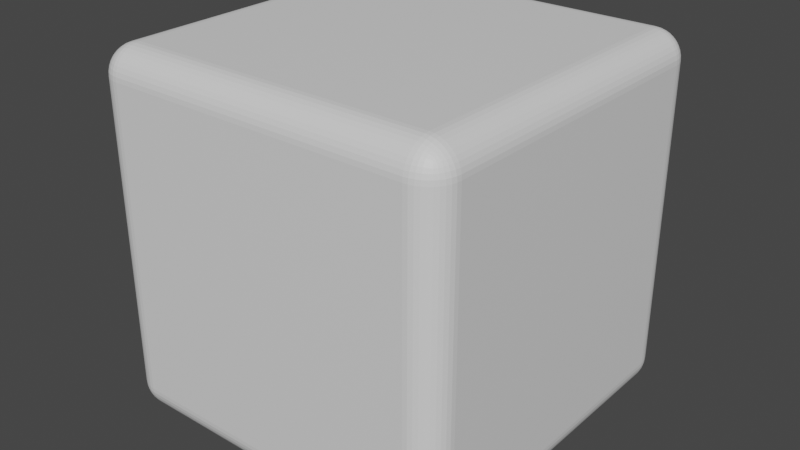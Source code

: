 # Source: Level_Selector.blend  (saved by Blender 3.4.6; exported with 4.5.12 LTS)
import bpy
from mathutils import Matrix  # noqa: F401  (used for matrix-valued properties, if any)

bpy.ops.wm.read_factory_settings(use_empty=True)
scene = bpy.context.scene
scene.name = 'Scene'

# ---- collections
col_collection = bpy.data.collections.new('Collection'); scene.collection.children.link(col_collection)

# ---- materials (node trees are filled in below, after node groups)
mat_material = bpy.data.materials.new('Material')
mat_material.alpha_threshold = 0.0
mat_material.use_transparent_shadow = False
mat_material.roughness = 0.5
mat_material.line_color = (0.0, 0.0, 0.0, 1.0)

# ---- material node trees
mat_material.use_nodes = True; mat_material.node_tree.nodes.clear()
_N = mat_material.node_tree.nodes; _L = mat_material.node_tree.links
n0 = _N.new('ShaderNodeOutputMaterial'); n0.name = 'Material Output'; n0.location = (300, 300)
n1 = _N.new('ShaderNodeBsdfPrincipled'); n1.name = 'Principled BSDF'; n1.location = (10, 300)
n1.distribution = 'GGX'
n1.subsurface_method = 'RANDOM_WALK_SKIN'
n1.inputs[3].default_value = 1.45
n1.inputs[27].default_value = (0.0, 0.0, 0.0, 1.0)
n1.inputs[28].default_value = 1.0
_L.new(n1.outputs[0], n0.inputs[0])
n0.is_active_output = True

# ---- world
world_world = bpy.data.worlds.new('World'); scene.world = world_world
world_world.use_nodes = True; world_world.node_tree.nodes.clear()
_N = world_world.node_tree.nodes; _L = world_world.node_tree.links
n0 = _N.new('ShaderNodeOutputWorld'); n0.name = 'World Output'; n0.location = (300, 300)
n1 = _N.new('ShaderNodeBackground'); n1.name = 'Background'; n1.location = (10, 300)
n1.inputs[0].default_value = (0.05088, 0.05088, 0.05088, 1.0)
_L.new(n1.outputs[0], n0.inputs[0])
n0.is_active_output = True
world_world.color = (0.05088, 0.05088, 0.05088)
world_world.use_sun_shadow = False
world_world.sun_shadow_jitter_overblur = 0.0

# ---- meshes
me_cube = bpy.data.meshes.new('Cube')
me_cube.from_pydata([(0.8436, 1.0, 0.8436), (0.8436, 0.8436, 1.0), (1.0, 0.8436, 0.8436), (0.8436, 0.9981, 0.868), (0.8436, 0.9923, 0.8919), (0.8436, 0.9829, 0.9146), (0.8436, 0.9701, 0.9355), (0.8436, 0.9542, 0.9542), (0.868, 0.9981, 0.8436), (0.8685, 0.9959, 0.8688), (0.8687, 0.9897, 0.8933), (0.8686, 0.9801, 0.9157), (0.8685, 0.9677, 0.9355), (0.8684, 0.9528, 0.9527), (0.8919, 0.9923, 0.8436), (0.8931, 0.9898, 0.869), (0.8932, 0.9833, 0.8934), (0.8924, 0.9739, 0.915), (0.8916, 0.9623, 0.9333), (0.8912, 0.949, 0.9489), (0.9146, 0.9829, 0.8436), (0.9157, 0.9801, 0.8688), (0.9149, 0.9738, 0.8927), (0.913, 0.9653, 0.913), (0.911, 0.9553, 0.9298), (0.91, 0.9437, 0.9437), (0.9355, 0.9701, 0.8436), (0.9356, 0.9676, 0.8686), (0.9334, 0.9622, 0.8917), (0.9298, 0.9553, 0.911), (0.9263, 0.9474, 0.9263), (0.9243, 0.9383, 0.9383), (0.9339, 0.9339, 0.9339), (0.868, 0.8436, 0.9981), (0.8919, 0.8436, 0.9923), (0.9146, 0.8436, 0.9829), (0.9355, 0.8436, 0.9701), (0.9542, 0.8436, 0.9542), (0.8436, 0.868, 0.9981), (0.8688, 0.8685, 0.9959), (0.8933, 0.8687, 0.9897), (0.9157, 0.8686, 0.9801), (0.9355, 0.8685, 0.9677), (0.9527, 0.8684, 0.9528), (0.8436, 0.8919, 0.9923), (0.869, 0.8931, 0.9898), (0.8934, 0.8932, 0.9833), (0.915, 0.8924, 0.9739), (0.9333, 0.8916, 0.9623), (0.9489, 0.8912, 0.949), (0.8436, 0.9146, 0.9829), (0.8688, 0.9157, 0.9801), (0.8927, 0.9149, 0.9738), (0.913, 0.913, 0.9653), (0.9298, 0.911, 0.9553), (0.9437, 0.91, 0.9437), (0.8436, 0.9355, 0.9701), (0.8686, 0.9356, 0.9676), (0.8917, 0.9334, 0.9622), (0.911, 0.9298, 0.9553), (0.9263, 0.9263, 0.9474), (0.9383, 0.9243, 0.9383), (0.9981, 0.868, 0.8436), (0.9923, 0.8919, 0.8436), (0.9829, 0.9146, 0.8436), (0.9701, 0.9355, 0.8436), (0.9542, 0.9542, 0.8436), (0.9981, 0.8436, 0.868), (0.9959, 0.8688, 0.8685), (0.9897, 0.8933, 0.8687), (0.9801, 0.9157, 0.8686), (0.9677, 0.9355, 0.8685), (0.9528, 0.9527, 0.8684), (0.9923, 0.8436, 0.8919), (0.9898, 0.869, 0.8931), (0.9833, 0.8934, 0.8932), (0.9739, 0.915, 0.8924), (0.9623, 0.9333, 0.8916), (0.949, 0.9489, 0.8912), (0.9829, 0.8436, 0.9146), (0.9801, 0.8688, 0.9157), (0.9738, 0.8927, 0.9149), (0.9653, 0.913, 0.913), (0.9553, 0.9298, 0.911), (0.9437, 0.9437, 0.91), (0.9701, 0.8436, 0.9355), (0.9676, 0.8686, 0.9356), (0.9622, 0.8917, 0.9334), (0.9553, 0.911, 0.9298), (0.9474, 0.9263, 0.9263), (0.9383, 0.9383, 0.9243), (0.8436, 0.8436, -1.0), (0.8436, 1.0, -0.8436), (1.0, 0.8436, -0.8436), (0.8436, 0.868, -0.9981), (0.8436, 0.8919, -0.9923), (0.8436, 0.9146, -0.9829), (0.8436, 0.9355, -0.9701), (0.8436, 0.9542, -0.9542), (0.868, 0.8436, -0.9981), (0.8685, 0.8688, -0.9959), (0.8687, 0.8933, -0.9897), (0.8686, 0.9157, -0.9801), (0.8685, 0.9355, -0.9677), (0.8684, 0.9527, -0.9528), (0.8919, 0.8436, -0.9923), (0.8931, 0.869, -0.9898), (0.8932, 0.8934, -0.9833), (0.8924, 0.915, -0.9739), (0.8916, 0.9333, -0.9623), (0.8912, 0.9489, -0.949), (0.9146, 0.8436, -0.9829), (0.9157, 0.8688, -0.9801), (0.9149, 0.8927, -0.9738), (0.913, 0.913, -0.9653), (0.911, 0.9298, -0.9553), (0.91, 0.9437, -0.9437), (0.9355, 0.8436, -0.9701), (0.9356, 0.8686, -0.9676), (0.9334, 0.8917, -0.9622), (0.9298, 0.911, -0.9553), (0.9263, 0.9263, -0.9474), (0.9243, 0.9383, -0.9383), (0.9339, 0.9339, -0.9339), (0.868, 0.9981, -0.8436), (0.8919, 0.9923, -0.8436), (0.9146, 0.9829, -0.8436), (0.9355, 0.9701, -0.8436), (0.9542, 0.9542, -0.8436), (0.8436, 0.9981, -0.868), (0.8688, 0.9959, -0.8685), (0.8933, 0.9897, -0.8687), (0.9157, 0.9801, -0.8686), (0.9355, 0.9677, -0.8685), (0.9527, 0.9528, -0.8684), (0.8436, 0.9923, -0.8919), (0.869, 0.9898, -0.8931), (0.8934, 0.9833, -0.8932), (0.915, 0.9739, -0.8924), (0.9333, 0.9623, -0.8916), (0.9489, 0.949, -0.8912), (0.8436, 0.9829, -0.9146), (0.8688, 0.9801, -0.9157), (0.8927, 0.9738, -0.9149), (0.913, 0.9653, -0.913), (0.9298, 0.9553, -0.911), (0.9437, 0.9437, -0.91), (0.8436, 0.9701, -0.9355), (0.8686, 0.9676, -0.9356), (0.8917, 0.9622, -0.9334), (0.911, 0.9553, -0.9298), (0.9263, 0.9474, -0.9263), (0.9383, 0.9383, -0.9243), (0.9981, 0.8436, -0.868), (0.9923, 0.8436, -0.8919), (0.9829, 0.8436, -0.9146), (0.9701, 0.8436, -0.9355), (0.9542, 0.8436, -0.9542), (0.9981, 0.868, -0.8436), (0.9959, 0.8685, -0.8688), (0.9897, 0.8687, -0.8933), (0.9801, 0.8686, -0.9157), (0.9677, 0.8685, -0.9355), (0.9528, 0.8684, -0.9527), (0.9923, 0.8919, -0.8436), (0.9898, 0.8931, -0.869), (0.9833, 0.8932, -0.8934), (0.9739, 0.8924, -0.915), (0.9623, 0.8916, -0.9333), (0.949, 0.8912, -0.9489), (0.9829, 0.9146, -0.8436), (0.9801, 0.9157, -0.8688), (0.9738, 0.9149, -0.8927), (0.9653, 0.913, -0.913), (0.9553, 0.911, -0.9298), (0.9437, 0.91, -0.9437), (0.9701, 0.9355, -0.8436), (0.9676, 0.9356, -0.8686), (0.9622, 0.9334, -0.8917), (0.9553, 0.9298, -0.911), (0.9474, 0.9263, -0.9263), (0.9383, 0.9243, -0.9383), (1.0, -0.8436, 0.8436), (0.8436, -0.8436, 1.0), (0.8436, -1.0, 0.8436), (0.9981, -0.8436, 0.868), (0.9923, -0.8436, 0.8919), (0.9829, -0.8436, 0.9146), (0.9701, -0.8436, 0.9355), (0.9542, -0.8436, 0.9542), (0.9981, -0.868, 0.8436), (0.9959, -0.8685, 0.8688), (0.9897, -0.8687, 0.8933), (0.9801, -0.8686, 0.9157), (0.9677, -0.8685, 0.9355), (0.9528, -0.8684, 0.9527), (0.9923, -0.8919, 0.8436), (0.9898, -0.8931, 0.869), (0.9833, -0.8932, 0.8934), (0.9739, -0.8924, 0.915), (0.9623, -0.8916, 0.9333), (0.949, -0.8912, 0.9489), (0.9829, -0.9146, 0.8436), (0.9801, -0.9157, 0.8688), (0.9738, -0.9149, 0.8927), (0.9653, -0.913, 0.913), (0.9553, -0.911, 0.9298), (0.9437, -0.91, 0.9437), (0.9701, -0.9355, 0.8436), (0.9676, -0.9356, 0.8686), (0.9622, -0.9334, 0.8917), (0.9553, -0.9298, 0.911), (0.9474, -0.9263, 0.9263), (0.9383, -0.9243, 0.9383), (0.9339, -0.9339, 0.9339), (0.8436, -0.868, 0.9981), (0.8436, -0.8919, 0.9923), (0.8436, -0.9146, 0.9829), (0.8436, -0.9355, 0.9701), (0.8436, -0.9542, 0.9542), (0.868, -0.8436, 0.9981), (0.8685, -0.8688, 0.9959), (0.8687, -0.8933, 0.9897), (0.8686, -0.9157, 0.9801), (0.8685, -0.9355, 0.9677), (0.8684, -0.9527, 0.9528), (0.8919, -0.8436, 0.9923), (0.8931, -0.869, 0.9898), (0.8932, -0.8934, 0.9833), (0.8924, -0.915, 0.9739), (0.8916, -0.9333, 0.9623), (0.8912, -0.9489, 0.949), (0.9146, -0.8436, 0.9829), (0.9157, -0.8688, 0.9801), (0.9149, -0.8927, 0.9738), (0.913, -0.913, 0.9653), (0.911, -0.9298, 0.9553), (0.91, -0.9437, 0.9437), (0.9355, -0.8436, 0.9701), (0.9356, -0.8686, 0.9676), (0.9334, -0.8917, 0.9622), (0.9298, -0.911, 0.9553), (0.9263, -0.9263, 0.9474), (0.9243, -0.9383, 0.9383), (0.868, -0.9981, 0.8436), (0.8919, -0.9923, 0.8436), (0.9146, -0.9829, 0.8436), (0.9355, -0.9701, 0.8436), (0.9542, -0.9542, 0.8436), (0.8436, -0.9981, 0.868), (0.8688, -0.9959, 0.8685), (0.8933, -0.9897, 0.8687), (0.9157, -0.9801, 0.8686), (0.9355, -0.9677, 0.8685), (0.9527, -0.9528, 0.8684), (0.8436, -0.9923, 0.8919), (0.869, -0.9898, 0.8931), (0.8934, -0.9833, 0.8932), (0.915, -0.9739, 0.8924), (0.9333, -0.9623, 0.8916), (0.9489, -0.949, 0.8912), (0.8436, -0.9829, 0.9146), (0.8688, -0.9801, 0.9157), (0.8927, -0.9738, 0.9149), (0.913, -0.9653, 0.913), (0.9298, -0.9553, 0.911), (0.9437, -0.9437, 0.91), (0.8436, -0.9701, 0.9355), (0.8686, -0.9676, 0.9356), (0.8917, -0.9622, 0.9334), (0.911, -0.9553, 0.9298), (0.9263, -0.9474, 0.9263), (0.9383, -0.9383, 0.9243), (1.0, -0.8436, -0.8436), (0.8436, -1.0, -0.8436), (0.8436, -0.8436, -1.0), (0.9981, -0.868, -0.8436), (0.9923, -0.8919, -0.8436), (0.9829, -0.9146, -0.8436), (0.9701, -0.9355, -0.8436), (0.9542, -0.9542, -0.8436), (0.9981, -0.8436, -0.868), (0.9959, -0.8688, -0.8685), (0.9897, -0.8933, -0.8687), (0.9801, -0.9157, -0.8686), (0.9677, -0.9355, -0.8685), (0.9528, -0.9527, -0.8684), (0.9923, -0.8436, -0.8919), (0.9898, -0.869, -0.8931), (0.9833, -0.8934, -0.8932), (0.9739, -0.915, -0.8924), (0.9623, -0.9333, -0.8916), (0.949, -0.9489, -0.8912), (0.9829, -0.8436, -0.9146), (0.9801, -0.8688, -0.9157), (0.9738, -0.8927, -0.9149), (0.9653, -0.913, -0.913), (0.9553, -0.9298, -0.911), (0.9437, -0.9437, -0.91), (0.9701, -0.8436, -0.9355), (0.9676, -0.8686, -0.9356), (0.9622, -0.8917, -0.9334), (0.9553, -0.911, -0.9298), (0.9474, -0.9263, -0.9263), (0.9383, -0.9383, -0.9243), (0.9339, -0.9339, -0.9339), (0.8436, -0.9981, -0.868), (0.8436, -0.9923, -0.8919), (0.8436, -0.9829, -0.9146), (0.8436, -0.9701, -0.9355), (0.8436, -0.9542, -0.9542), (0.868, -0.9981, -0.8436), (0.8685, -0.9959, -0.8688), (0.8687, -0.9897, -0.8933), (0.8686, -0.9801, -0.9157), (0.8685, -0.9677, -0.9355), (0.8684, -0.9528, -0.9527), (0.8919, -0.9923, -0.8436), (0.8931, -0.9898, -0.869), (0.8932, -0.9833, -0.8934), (0.8924, -0.9739, -0.915), (0.8916, -0.9623, -0.9333), (0.8912, -0.949, -0.9489), (0.9146, -0.9829, -0.8436), (0.9157, -0.9801, -0.8688), (0.9149, -0.9738, -0.8927), (0.913, -0.9653, -0.913), (0.911, -0.9553, -0.9298), (0.91, -0.9437, -0.9437), (0.9355, -0.9701, -0.8436), (0.9356, -0.9676, -0.8686), (0.9334, -0.9622, -0.8917), (0.9298, -0.9553, -0.911), (0.9263, -0.9474, -0.9263), (0.9243, -0.9383, -0.9383), (0.868, -0.8436, -0.9981), (0.8919, -0.8436, -0.9923), (0.9146, -0.8436, -0.9829), (0.9355, -0.8436, -0.9701), (0.9542, -0.8436, -0.9542), (0.8436, -0.868, -0.9981), (0.8688, -0.8685, -0.9959), (0.8933, -0.8687, -0.9897), (0.9157, -0.8686, -0.9801), (0.9355, -0.8685, -0.9677), (0.9527, -0.8684, -0.9528), (0.8436, -0.8919, -0.9923), (0.869, -0.8931, -0.9898), (0.8934, -0.8932, -0.9833), (0.915, -0.8924, -0.9739), (0.9333, -0.8916, -0.9623), (0.9489, -0.8912, -0.949), (0.8436, -0.9146, -0.9829), (0.8688, -0.9157, -0.9801), (0.8927, -0.9149, -0.9738), (0.913, -0.913, -0.9653), (0.9298, -0.911, -0.9553), (0.9437, -0.91, -0.9437), (0.8436, -0.9355, -0.9701), (0.8686, -0.9356, -0.9676), (0.8917, -0.9334, -0.9622), (0.911, -0.9298, -0.9553), (0.9263, -0.9263, -0.9474), (0.9383, -0.9243, -0.9383), (-0.8436, 1.0, 0.8436), (-1.0, 0.8436, 0.8436), (-0.8436, 0.8436, 1.0), (-0.868, 0.9981, 0.8436), (-0.8919, 0.9923, 0.8436), (-0.9146, 0.9829, 0.8436), (-0.9355, 0.9701, 0.8436), (-0.9542, 0.9542, 0.8436), (-0.8436, 0.9981, 0.868), (-0.8688, 0.9959, 0.8685), (-0.8933, 0.9897, 0.8687), (-0.9157, 0.9801, 0.8686), (-0.9355, 0.9677, 0.8685), (-0.9527, 0.9528, 0.8684), (-0.8436, 0.9923, 0.8919), (-0.869, 0.9898, 0.8931), (-0.8934, 0.9833, 0.8932), (-0.915, 0.9739, 0.8924), (-0.9333, 0.9623, 0.8916), (-0.9489, 0.949, 0.8912), (-0.8436, 0.9829, 0.9146), (-0.8688, 0.9801, 0.9157), (-0.8927, 0.9738, 0.9149), (-0.913, 0.9653, 0.913), (-0.9298, 0.9553, 0.911), (-0.9437, 0.9437, 0.91), (-0.8436, 0.9701, 0.9355), (-0.8686, 0.9676, 0.9356), (-0.8917, 0.9622, 0.9334), (-0.911, 0.9553, 0.9298), (-0.9263, 0.9474, 0.9263), (-0.9383, 0.9383, 0.9243), (-0.9339, 0.9339, 0.9339), (-0.9981, 0.8436, 0.868), (-0.9923, 0.8436, 0.8919), (-0.9829, 0.8436, 0.9146), (-0.9701, 0.8436, 0.9355), (-0.9542, 0.8436, 0.9542), (-0.9981, 0.868, 0.8436), (-0.9959, 0.8685, 0.8688), (-0.9897, 0.8687, 0.8933), (-0.9801, 0.8686, 0.9157), (-0.9677, 0.8685, 0.9355), (-0.9528, 0.8684, 0.9527), (-0.9923, 0.8919, 0.8436), (-0.9898, 0.8931, 0.869), (-0.9833, 0.8932, 0.8934), (-0.9739, 0.8924, 0.915), (-0.9623, 0.8916, 0.9333), (-0.949, 0.8912, 0.9489), (-0.9829, 0.9146, 0.8436), (-0.9801, 0.9157, 0.8688), (-0.9738, 0.9149, 0.8927), (-0.9653, 0.913, 0.913), (-0.9553, 0.911, 0.9298), (-0.9437, 0.91, 0.9437), (-0.9701, 0.9355, 0.8436), (-0.9676, 0.9356, 0.8686), (-0.9622, 0.9334, 0.8917), (-0.9553, 0.9298, 0.911), (-0.9474, 0.9263, 0.9263), (-0.9383, 0.9243, 0.9383), (-0.8436, 0.868, 0.9981), (-0.8436, 0.8919, 0.9923), (-0.8436, 0.9146, 0.9829), (-0.8436, 0.9355, 0.9701), (-0.8436, 0.9542, 0.9542), (-0.868, 0.8436, 0.9981), (-0.8685, 0.8688, 0.9959), (-0.8687, 0.8933, 0.9897), (-0.8686, 0.9157, 0.9801), (-0.8685, 0.9355, 0.9677), (-0.8684, 0.9527, 0.9528), (-0.8919, 0.8436, 0.9923), (-0.8931, 0.869, 0.9898), (-0.8932, 0.8934, 0.9833), (-0.8924, 0.915, 0.9739), (-0.8916, 0.9333, 0.9623), (-0.8912, 0.9489, 0.949), (-0.9146, 0.8436, 0.9829), (-0.9157, 0.8688, 0.9801), (-0.9149, 0.8927, 0.9738), (-0.913, 0.913, 0.9653), (-0.911, 0.9298, 0.9553), (-0.91, 0.9437, 0.9437), (-0.9355, 0.8436, 0.9701), (-0.9356, 0.8686, 0.9676), (-0.9334, 0.8917, 0.9622), (-0.9298, 0.911, 0.9553), (-0.9263, 0.9263, 0.9474), (-0.9243, 0.9383, 0.9383), (-1.0, 0.8436, -0.8436), (-0.8436, 1.0, -0.8436), (-0.8436, 0.8436, -1.0), (-0.9981, 0.868, -0.8436), (-0.9923, 0.8919, -0.8436), (-0.9829, 0.9146, -0.8436), (-0.9701, 0.9355, -0.8436), (-0.9542, 0.9542, -0.8436), (-0.9981, 0.8436, -0.868), (-0.9959, 0.8688, -0.8685), (-0.9897, 0.8933, -0.8687), (-0.9801, 0.9157, -0.8686), (-0.9677, 0.9355, -0.8685), (-0.9528, 0.9527, -0.8684), (-0.9923, 0.8436, -0.8919), (-0.9898, 0.869, -0.8931), (-0.9833, 0.8934, -0.8932), (-0.9739, 0.915, -0.8924), (-0.9623, 0.9333, -0.8916), (-0.949, 0.9489, -0.8912), (-0.9829, 0.8436, -0.9146), (-0.9801, 0.8688, -0.9157), (-0.9738, 0.8927, -0.9149), (-0.9653, 0.913, -0.913), (-0.9553, 0.9298, -0.911), (-0.9437, 0.9437, -0.91), (-0.9701, 0.8436, -0.9355), (-0.9676, 0.8686, -0.9356), (-0.9622, 0.8917, -0.9334), (-0.9553, 0.911, -0.9298), (-0.9474, 0.9263, -0.9263), (-0.9383, 0.9383, -0.9243), (-0.9339, 0.9339, -0.9339), (-0.8436, 0.9981, -0.868), (-0.8436, 0.9923, -0.8919), (-0.8436, 0.9829, -0.9146), (-0.8436, 0.9701, -0.9355), (-0.8436, 0.9542, -0.9542), (-0.868, 0.9981, -0.8436), (-0.8685, 0.9959, -0.8688), (-0.8687, 0.9897, -0.8933), (-0.8686, 0.9801, -0.9157), (-0.8685, 0.9677, -0.9355), (-0.8684, 0.9528, -0.9527), (-0.8919, 0.9923, -0.8436), (-0.8931, 0.9898, -0.869), (-0.8932, 0.9833, -0.8934), (-0.8924, 0.9739, -0.915), (-0.8916, 0.9623, -0.9333), (-0.8912, 0.949, -0.9489), (-0.9146, 0.9829, -0.8436), (-0.9157, 0.9801, -0.8688), (-0.9149, 0.9738, -0.8927), (-0.913, 0.9653, -0.913), (-0.911, 0.9553, -0.9298), (-0.91, 0.9437, -0.9437), (-0.9355, 0.9701, -0.8436), (-0.9356, 0.9676, -0.8686), (-0.9334, 0.9622, -0.8917), (-0.9298, 0.9553, -0.911), (-0.9263, 0.9474, -0.9263), (-0.9243, 0.9383, -0.9383), (-0.868, 0.8436, -0.9981), (-0.8919, 0.8436, -0.9923), (-0.9146, 0.8436, -0.9829), (-0.9355, 0.8436, -0.9701), (-0.9542, 0.8436, -0.9542), (-0.8436, 0.868, -0.9981), (-0.8688, 0.8685, -0.9959), (-0.8933, 0.8687, -0.9897), (-0.9157, 0.8686, -0.9801), (-0.9355, 0.8685, -0.9677), (-0.9527, 0.8684, -0.9528), (-0.8436, 0.8919, -0.9923), (-0.869, 0.8931, -0.9898), (-0.8934, 0.8932, -0.9833), (-0.915, 0.8924, -0.9739), (-0.9333, 0.8916, -0.9623), (-0.9489, 0.8912, -0.949), (-0.8436, 0.9146, -0.9829), (-0.8688, 0.9157, -0.9801), (-0.8927, 0.9149, -0.9738), (-0.913, 0.913, -0.9653), (-0.9298, 0.911, -0.9553), (-0.9437, 0.91, -0.9437), (-0.8436, 0.9355, -0.9701), (-0.8686, 0.9356, -0.9676), (-0.8917, 0.9334, -0.9622), (-0.911, 0.9298, -0.9553), (-0.9263, 0.9263, -0.9474), (-0.9383, 0.9243, -0.9383), (-1.0, -0.8436, 0.8436), (-0.8436, -1.0, 0.8436), (-0.8436, -0.8436, 1.0), (-0.9981, -0.868, 0.8436), (-0.9923, -0.8919, 0.8436), (-0.9829, -0.9146, 0.8436), (-0.9701, -0.9355, 0.8436), (-0.9542, -0.9542, 0.8436), (-0.9981, -0.8436, 0.868), (-0.9959, -0.8688, 0.8685), (-0.9897, -0.8933, 0.8687), (-0.9801, -0.9157, 0.8686), (-0.9677, -0.9355, 0.8685), (-0.9528, -0.9527, 0.8684), (-0.9923, -0.8436, 0.8919), (-0.9898, -0.869, 0.8931), (-0.9833, -0.8934, 0.8932), (-0.9739, -0.915, 0.8924), (-0.9623, -0.9333, 0.8916), (-0.949, -0.9489, 0.8912), (-0.9829, -0.8436, 0.9146), (-0.9801, -0.8688, 0.9157), (-0.9738, -0.8927, 0.9149), (-0.9653, -0.913, 0.913), (-0.9553, -0.9298, 0.911), (-0.9437, -0.9437, 0.91), (-0.9701, -0.8436, 0.9355), (-0.9676, -0.8686, 0.9356), (-0.9622, -0.8917, 0.9334), (-0.9553, -0.911, 0.9298), (-0.9474, -0.9263, 0.9263), (-0.9383, -0.9383, 0.9243), (-0.9339, -0.9339, 0.9339), (-0.8436, -0.9981, 0.868), (-0.8436, -0.9923, 0.8919), (-0.8436, -0.9829, 0.9146), (-0.8436, -0.9701, 0.9355), (-0.8436, -0.9542, 0.9542), (-0.868, -0.9981, 0.8436), (-0.8685, -0.9959, 0.8688), (-0.8687, -0.9897, 0.8933), (-0.8686, -0.9801, 0.9157), (-0.8685, -0.9677, 0.9355), (-0.8684, -0.9528, 0.9527), (-0.8919, -0.9923, 0.8436), (-0.8931, -0.9898, 0.869), (-0.8932, -0.9833, 0.8934), (-0.8924, -0.9739, 0.915), (-0.8916, -0.9623, 0.9333), (-0.8912, -0.949, 0.9489), (-0.9146, -0.9829, 0.8436), (-0.9157, -0.9801, 0.8688), (-0.9149, -0.9738, 0.8927), (-0.913, -0.9653, 0.913), (-0.911, -0.9553, 0.9298), (-0.91, -0.9437, 0.9437), (-0.9355, -0.9701, 0.8436), (-0.9356, -0.9676, 0.8686), (-0.9334, -0.9622, 0.8917), (-0.9298, -0.9553, 0.911), (-0.9263, -0.9474, 0.9263), (-0.9243, -0.9383, 0.9383), (-0.868, -0.8436, 0.9981), (-0.8919, -0.8436, 0.9923), (-0.9146, -0.8436, 0.9829), (-0.9355, -0.8436, 0.9701), (-0.9542, -0.8436, 0.9542), (-0.8436, -0.868, 0.9981), (-0.8688, -0.8685, 0.9959), (-0.8933, -0.8687, 0.9897), (-0.9157, -0.8686, 0.9801), (-0.9355, -0.8685, 0.9677), (-0.9527, -0.8684, 0.9528), (-0.8436, -0.8919, 0.9923), (-0.869, -0.8931, 0.9898), (-0.8934, -0.8932, 0.9833), (-0.915, -0.8924, 0.9739), (-0.9333, -0.8916, 0.9623), (-0.9489, -0.8912, 0.949), (-0.8436, -0.9146, 0.9829), (-0.8688, -0.9157, 0.9801), (-0.8927, -0.9149, 0.9738), (-0.913, -0.913, 0.9653), (-0.9298, -0.911, 0.9553), (-0.9437, -0.91, 0.9437), (-0.8436, -0.9355, 0.9701), (-0.8686, -0.9356, 0.9676), (-0.8917, -0.9334, 0.9622), (-0.911, -0.9298, 0.9553), (-0.9263, -0.9263, 0.9474), (-0.9383, -0.9243, 0.9383), (-0.8436, -0.8436, -1.0), (-0.8436, -1.0, -0.8436), (-1.0, -0.8436, -0.8436), (-0.8436, -0.868, -0.9981), (-0.8436, -0.8919, -0.9923), (-0.8436, -0.9146, -0.9829), (-0.8436, -0.9355, -0.9701), (-0.8436, -0.9542, -0.9542), (-0.868, -0.8436, -0.9981), (-0.8685, -0.8688, -0.9959), (-0.8687, -0.8933, -0.9897), (-0.8686, -0.9157, -0.9801), (-0.8685, -0.9355, -0.9677), (-0.8684, -0.9527, -0.9528), (-0.8919, -0.8436, -0.9923), (-0.8931, -0.869, -0.9898), (-0.8932, -0.8934, -0.9833), (-0.8924, -0.915, -0.9739), (-0.8916, -0.9333, -0.9623), (-0.8912, -0.9489, -0.949), (-0.9146, -0.8436, -0.9829), (-0.9157, -0.8688, -0.9801), (-0.9149, -0.8927, -0.9738), (-0.913, -0.913, -0.9653), (-0.911, -0.9298, -0.9553), (-0.91, -0.9437, -0.9437), (-0.9355, -0.8436, -0.9701), (-0.9356, -0.8686, -0.9676), (-0.9334, -0.8917, -0.9622), (-0.9298, -0.911, -0.9553), (-0.9263, -0.9263, -0.9474), (-0.9243, -0.9383, -0.9383), (-0.9339, -0.9339, -0.9339), (-0.868, -0.9981, -0.8436), (-0.8919, -0.9923, -0.8436), (-0.9146, -0.9829, -0.8436), (-0.9355, -0.9701, -0.8436), (-0.9542, -0.9542, -0.8436), (-0.8436, -0.9981, -0.868), (-0.8688, -0.9959, -0.8685), (-0.8933, -0.9897, -0.8687), (-0.9157, -0.9801, -0.8686), (-0.9355, -0.9677, -0.8685), (-0.9527, -0.9528, -0.8684), (-0.8436, -0.9923, -0.8919), (-0.869, -0.9898, -0.8931), (-0.8934, -0.9833, -0.8932), (-0.915, -0.9739, -0.8924), (-0.9333, -0.9623, -0.8916), (-0.9489, -0.949, -0.8912), (-0.8436, -0.9829, -0.9146), (-0.8688, -0.9801, -0.9157), (-0.8927, -0.9738, -0.9149), (-0.913, -0.9653, -0.913), (-0.9298, -0.9553, -0.911), (-0.9437, -0.9437, -0.91), (-0.8436, -0.9701, -0.9355), (-0.8686, -0.9676, -0.9356), (-0.8917, -0.9622, -0.9334), (-0.911, -0.9553, -0.9298), (-0.9263, -0.9474, -0.9263), (-0.9383, -0.9383, -0.9243), (-0.9981, -0.8436, -0.868), (-0.9923, -0.8436, -0.8919), (-0.9829, -0.8436, -0.9146), (-0.9701, -0.8436, -0.9355), (-0.9542, -0.8436, -0.9542), (-0.9981, -0.868, -0.8436), (-0.9959, -0.8685, -0.8688), (-0.9897, -0.8687, -0.8933), (-0.9801, -0.8686, -0.9157), (-0.9677, -0.8685, -0.9355), (-0.9528, -0.8684, -0.9527), (-0.9923, -0.8919, -0.8436), (-0.9898, -0.8931, -0.869), (-0.9833, -0.8932, -0.8934), (-0.9739, -0.8924, -0.915), (-0.9623, -0.8916, -0.9333), (-0.949, -0.8912, -0.9489), (-0.9829, -0.9146, -0.8436), (-0.9801, -0.9157, -0.8688), (-0.9738, -0.9149, -0.8927), (-0.9653, -0.913, -0.913), (-0.9553, -0.911, -0.9298), (-0.9437, -0.91, -0.9437), (-0.9701, -0.9355, -0.8436), (-0.9676, -0.9356, -0.8686), (-0.9622, -0.9334, -0.8917), (-0.9553, -0.9298, -0.911), (-0.9474, -0.9263, -0.9263), (-0.9383, -0.9243, -0.9383)], [], [(457, 91, 275, 637), (639, 546, 365, 455), (274, 184, 547, 638), (1, 366, 548, 183), (93, 2, 182, 273), (0, 3, 9, 8), (3, 4, 10, 9), (4, 5, 11, 10), (5, 6, 12, 11), (6, 7, 13, 12), (8, 9, 15, 14), (9, 10, 16, 15), (10, 11, 17, 16), (11, 12, 18, 17), (12, 13, 19, 18), (14, 15, 21, 20), (15, 16, 22, 21), (16, 17, 23, 22), (17, 18, 24, 23), (18, 19, 25, 24), (20, 21, 27, 26), (21, 22, 28, 27), (22, 23, 29, 28), (23, 24, 30, 29), (24, 25, 31, 30), (26, 27, 72, 66), (27, 28, 78, 72), (28, 29, 84, 78), (29, 30, 90, 84), (30, 31, 32, 90), (1, 33, 39, 38), (33, 34, 40, 39), (34, 35, 41, 40), (35, 36, 42, 41), (36, 37, 43, 42), (38, 39, 45, 44), (39, 40, 46, 45), (40, 41, 47, 46), (41, 42, 48, 47), (42, 43, 49, 48), (44, 45, 51, 50), (45, 46, 52, 51), (46, 47, 53, 52), (47, 48, 54, 53), (48, 49, 55, 54), (50, 51, 57, 56), (51, 52, 58, 57), (52, 53, 59, 58), (53, 54, 60, 59), (54, 55, 61, 60), (56, 57, 13, 7), (57, 58, 19, 13), (58, 59, 25, 19), (59, 60, 31, 25), (60, 61, 32, 31), (2, 62, 68, 67), (62, 63, 69, 68), (63, 64, 70, 69), (64, 65, 71, 70), (65, 66, 72, 71), (67, 68, 74, 73), (68, 69, 75, 74), (69, 70, 76, 75), (70, 71, 77, 76), (71, 72, 78, 77), (73, 74, 80, 79), (74, 75, 81, 80), (75, 76, 82, 81), (76, 77, 83, 82), (77, 78, 84, 83), (79, 80, 86, 85), (80, 81, 87, 86), (81, 82, 88, 87), (82, 83, 89, 88), (83, 84, 90, 89), (85, 86, 43, 37), (86, 87, 49, 43), (87, 88, 55, 49), (88, 89, 61, 55), (89, 90, 32, 61), (91, 94, 100, 99), (94, 95, 101, 100), (95, 96, 102, 101), (96, 97, 103, 102), (97, 98, 104, 103), (99, 100, 106, 105), (100, 101, 107, 106), (101, 102, 108, 107), (102, 103, 109, 108), (103, 104, 110, 109), (105, 106, 112, 111), (106, 107, 113, 112), (107, 108, 114, 113), (108, 109, 115, 114), (109, 110, 116, 115), (111, 112, 118, 117), (112, 113, 119, 118), (113, 114, 120, 119), (114, 115, 121, 120), (115, 116, 122, 121), (117, 118, 163, 157), (118, 119, 169, 163), (119, 120, 175, 169), (120, 121, 181, 175), (121, 122, 123, 181), (92, 124, 130, 129), (124, 125, 131, 130), (125, 126, 132, 131), (126, 127, 133, 132), (127, 128, 134, 133), (129, 130, 136, 135), (130, 131, 137, 136), (131, 132, 138, 137), (132, 133, 139, 138), (133, 134, 140, 139), (135, 136, 142, 141), (136, 137, 143, 142), (137, 138, 144, 143), (138, 139, 145, 144), (139, 140, 146, 145), (141, 142, 148, 147), (142, 143, 149, 148), (143, 144, 150, 149), (144, 145, 151, 150), (145, 146, 152, 151), (147, 148, 104, 98), (148, 149, 110, 104), (149, 150, 116, 110), (150, 151, 122, 116), (151, 152, 123, 122), (93, 153, 159, 158), (153, 154, 160, 159), (154, 155, 161, 160), (155, 156, 162, 161), (156, 157, 163, 162), (158, 159, 165, 164), (159, 160, 166, 165), (160, 161, 167, 166), (161, 162, 168, 167), (162, 163, 169, 168), (164, 165, 171, 170), (165, 166, 172, 171), (166, 167, 173, 172), (167, 168, 174, 173), (168, 169, 175, 174), (170, 171, 177, 176), (171, 172, 178, 177), (172, 173, 179, 178), (173, 174, 180, 179), (174, 175, 181, 180), (176, 177, 134, 128), (177, 178, 140, 134), (178, 179, 146, 140), (179, 180, 152, 146), (180, 181, 123, 152), (182, 185, 191, 190), (185, 186, 192, 191), (186, 187, 193, 192), (187, 188, 194, 193), (188, 189, 195, 194), (190, 191, 197, 196), (191, 192, 198, 197), (192, 193, 199, 198), (193, 194, 200, 199), (194, 195, 201, 200), (196, 197, 203, 202), (197, 198, 204, 203), (198, 199, 205, 204), (199, 200, 206, 205), (200, 201, 207, 206), (202, 203, 209, 208), (203, 204, 210, 209), (204, 205, 211, 210), (205, 206, 212, 211), (206, 207, 213, 212), (208, 209, 254, 248), (209, 210, 260, 254), (210, 211, 266, 260), (211, 212, 272, 266), (212, 213, 214, 272), (183, 215, 221, 220), (215, 216, 222, 221), (216, 217, 223, 222), (217, 218, 224, 223), (218, 219, 225, 224), (220, 221, 227, 226), (221, 222, 228, 227), (222, 223, 229, 228), (223, 224, 230, 229), (224, 225, 231, 230), (226, 227, 233, 232), (227, 228, 234, 233), (228, 229, 235, 234), (229, 230, 236, 235), (230, 231, 237, 236), (232, 233, 239, 238), (233, 234, 240, 239), (234, 235, 241, 240), (235, 236, 242, 241), (236, 237, 243, 242), (238, 239, 195, 189), (239, 240, 201, 195), (240, 241, 207, 201), (241, 242, 213, 207), (242, 243, 214, 213), (184, 244, 250, 249), (244, 245, 251, 250), (245, 246, 252, 251), (246, 247, 253, 252), (247, 248, 254, 253), (249, 250, 256, 255), (250, 251, 257, 256), (251, 252, 258, 257), (252, 253, 259, 258), (253, 254, 260, 259), (255, 256, 262, 261), (256, 257, 263, 262), (257, 258, 264, 263), (258, 259, 265, 264), (259, 260, 266, 265), (261, 262, 268, 267), (262, 263, 269, 268), (263, 264, 270, 269), (264, 265, 271, 270), (265, 266, 272, 271), (267, 268, 225, 219), (268, 269, 231, 225), (269, 270, 237, 231), (270, 271, 243, 237), (271, 272, 214, 243), (273, 276, 282, 281), (276, 277, 283, 282), (277, 278, 284, 283), (278, 279, 285, 284), (279, 280, 286, 285), (281, 282, 288, 287), (282, 283, 289, 288), (283, 284, 290, 289), (284, 285, 291, 290), (285, 286, 292, 291), (287, 288, 294, 293), (288, 289, 295, 294), (289, 290, 296, 295), (290, 291, 297, 296), (291, 292, 298, 297), (293, 294, 300, 299), (294, 295, 301, 300), (295, 296, 302, 301), (296, 297, 303, 302), (297, 298, 304, 303), (299, 300, 345, 339), (300, 301, 351, 345), (301, 302, 357, 351), (302, 303, 363, 357), (303, 304, 305, 363), (274, 306, 312, 311), (306, 307, 313, 312), (307, 308, 314, 313), (308, 309, 315, 314), (309, 310, 316, 315), (311, 312, 318, 317), (312, 313, 319, 318), (313, 314, 320, 319), (314, 315, 321, 320), (315, 316, 322, 321), (317, 318, 324, 323), (318, 319, 325, 324), (319, 320, 326, 325), (320, 321, 327, 326), (321, 322, 328, 327), (323, 324, 330, 329), (324, 325, 331, 330), (325, 326, 332, 331), (326, 327, 333, 332), (327, 328, 334, 333), (329, 330, 286, 280), (330, 331, 292, 286), (331, 332, 298, 292), (332, 333, 304, 298), (333, 334, 305, 304), (275, 335, 341, 340), (335, 336, 342, 341), (336, 337, 343, 342), (337, 338, 344, 343), (338, 339, 345, 344), (340, 341, 347, 346), (341, 342, 348, 347), (342, 343, 349, 348), (343, 344, 350, 349), (344, 345, 351, 350), (346, 347, 353, 352), (347, 348, 354, 353), (348, 349, 355, 354), (349, 350, 356, 355), (350, 351, 357, 356), (352, 353, 359, 358), (353, 354, 360, 359), (354, 355, 361, 360), (355, 356, 362, 361), (356, 357, 363, 362), (358, 359, 316, 310), (359, 360, 322, 316), (360, 361, 328, 322), (361, 362, 334, 328), (362, 363, 305, 334), (364, 367, 373, 372), (367, 368, 374, 373), (368, 369, 375, 374), (369, 370, 376, 375), (370, 371, 377, 376), (372, 373, 379, 378), (373, 374, 380, 379), (374, 375, 381, 380), (375, 376, 382, 381), (376, 377, 383, 382), (378, 379, 385, 384), (379, 380, 386, 385), (380, 381, 387, 386), (381, 382, 388, 387), (382, 383, 389, 388), (384, 385, 391, 390), (385, 386, 392, 391), (386, 387, 393, 392), (387, 388, 394, 393), (388, 389, 395, 394), (390, 391, 436, 430), (391, 392, 442, 436), (392, 393, 448, 442), (393, 394, 454, 448), (394, 395, 396, 454), (365, 397, 403, 402), (397, 398, 404, 403), (398, 399, 405, 404), (399, 400, 406, 405), (400, 401, 407, 406), (402, 403, 409, 408), (403, 404, 410, 409), (404, 405, 411, 410), (405, 406, 412, 411), (406, 407, 413, 412), (408, 409, 415, 414), (409, 410, 416, 415), (410, 411, 417, 416), (411, 412, 418, 417), (412, 413, 419, 418), (414, 415, 421, 420), (415, 416, 422, 421), (416, 417, 423, 422), (417, 418, 424, 423), (418, 419, 425, 424), (420, 421, 377, 371), (421, 422, 383, 377), (422, 423, 389, 383), (423, 424, 395, 389), (424, 425, 396, 395), (366, 426, 432, 431), (426, 427, 433, 432), (427, 428, 434, 433), (428, 429, 435, 434), (429, 430, 436, 435), (431, 432, 438, 437), (432, 433, 439, 438), (433, 434, 440, 439), (434, 435, 441, 440), (435, 436, 442, 441), (437, 438, 444, 443), (438, 439, 445, 444), (439, 440, 446, 445), (440, 441, 447, 446), (441, 442, 448, 447), (443, 444, 450, 449), (444, 445, 451, 450), (445, 446, 452, 451), (446, 447, 453, 452), (447, 448, 454, 453), (449, 450, 407, 401), (450, 451, 413, 407), (451, 452, 419, 413), (452, 453, 425, 419), (453, 454, 396, 425), (455, 458, 464, 463), (458, 459, 465, 464), (459, 460, 466, 465), (460, 461, 467, 466), (461, 462, 468, 467), (463, 464, 470, 469), (464, 465, 471, 470), (465, 466, 472, 471), (466, 467, 473, 472), (467, 468, 474, 473), (469, 470, 476, 475), (470, 471, 477, 476), (471, 472, 478, 477), (472, 473, 479, 478), (473, 474, 480, 479), (475, 476, 482, 481), (476, 477, 483, 482), (477, 478, 484, 483), (478, 479, 485, 484), (479, 480, 486, 485), (481, 482, 527, 521), (482, 483, 533, 527), (483, 484, 539, 533), (484, 485, 545, 539), (485, 486, 487, 545), (456, 488, 494, 493), (488, 489, 495, 494), (489, 490, 496, 495), (490, 491, 497, 496), (491, 492, 498, 497), (493, 494, 500, 499), (494, 495, 501, 500), (495, 496, 502, 501), (496, 497, 503, 502), (497, 498, 504, 503), (499, 500, 506, 505), (500, 501, 507, 506), (501, 502, 508, 507), (502, 503, 509, 508), (503, 504, 510, 509), (505, 506, 512, 511), (506, 507, 513, 512), (507, 508, 514, 513), (508, 509, 515, 514), (509, 510, 516, 515), (511, 512, 468, 462), (512, 513, 474, 468), (513, 514, 480, 474), (514, 515, 486, 480), (515, 516, 487, 486), (457, 517, 523, 522), (517, 518, 524, 523), (518, 519, 525, 524), (519, 520, 526, 525), (520, 521, 527, 526), (522, 523, 529, 528), (523, 524, 530, 529), (524, 525, 531, 530), (525, 526, 532, 531), (526, 527, 533, 532), (528, 529, 535, 534), (529, 530, 536, 535), (530, 531, 537, 536), (531, 532, 538, 537), (532, 533, 539, 538), (534, 535, 541, 540), (535, 536, 542, 541), (536, 537, 543, 542), (537, 538, 544, 543), (538, 539, 545, 544), (540, 541, 498, 492), (541, 542, 504, 498), (542, 543, 510, 504), (543, 544, 516, 510), (544, 545, 487, 516), (546, 549, 555, 554), (549, 550, 556, 555), (550, 551, 557, 556), (551, 552, 558, 557), (552, 553, 559, 558), (554, 555, 561, 560), (555, 556, 562, 561), (556, 557, 563, 562), (557, 558, 564, 563), (558, 559, 565, 564), (560, 561, 567, 566), (561, 562, 568, 567), (562, 563, 569, 568), (563, 564, 570, 569), (564, 565, 571, 570), (566, 567, 573, 572), (567, 568, 574, 573), (568, 569, 575, 574), (569, 570, 576, 575), (570, 571, 577, 576), (572, 573, 618, 612), (573, 574, 624, 618), (574, 575, 630, 624), (575, 576, 636, 630), (576, 577, 578, 636), (547, 579, 585, 584), (579, 580, 586, 585), (580, 581, 587, 586), (581, 582, 588, 587), (582, 583, 589, 588), (584, 585, 591, 590), (585, 586, 592, 591), (586, 587, 593, 592), (587, 588, 594, 593), (588, 589, 595, 594), (590, 591, 597, 596), (591, 592, 598, 597), (592, 593, 599, 598), (593, 594, 600, 599), (594, 595, 601, 600), (596, 597, 603, 602), (597, 598, 604, 603), (598, 599, 605, 604), (599, 600, 606, 605), (600, 601, 607, 606), (602, 603, 559, 553), (603, 604, 565, 559), (604, 605, 571, 565), (605, 606, 577, 571), (606, 607, 578, 577), (548, 608, 614, 613), (608, 609, 615, 614), (609, 610, 616, 615), (610, 611, 617, 616), (611, 612, 618, 617), (613, 614, 620, 619), (614, 615, 621, 620), (615, 616, 622, 621), (616, 617, 623, 622), (617, 618, 624, 623), (619, 620, 626, 625), (620, 621, 627, 626), (621, 622, 628, 627), (622, 623, 629, 628), (623, 624, 630, 629), (625, 626, 632, 631), (626, 627, 633, 632), (627, 628, 634, 633), (628, 629, 635, 634), (629, 630, 636, 635), (631, 632, 589, 583), (632, 633, 595, 589), (633, 634, 601, 595), (634, 635, 607, 601), (635, 636, 578, 607), (637, 640, 646, 645), (640, 641, 647, 646), (641, 642, 648, 647), (642, 643, 649, 648), (643, 644, 650, 649), (645, 646, 652, 651), (646, 647, 653, 652), (647, 648, 654, 653), (648, 649, 655, 654), (649, 650, 656, 655), (651, 652, 658, 657), (652, 653, 659, 658), (653, 654, 660, 659), (654, 655, 661, 660), (655, 656, 662, 661), (657, 658, 664, 663), (658, 659, 665, 664), (659, 660, 666, 665), (660, 661, 667, 666), (661, 662, 668, 667), (663, 664, 709, 703), (664, 665, 715, 709), (665, 666, 721, 715), (666, 667, 727, 721), (667, 668, 669, 727), (638, 670, 676, 675), (670, 671, 677, 676), (671, 672, 678, 677), (672, 673, 679, 678), (673, 674, 680, 679), (675, 676, 682, 681), (676, 677, 683, 682), (677, 678, 684, 683), (678, 679, 685, 684), (679, 680, 686, 685), (681, 682, 688, 687), (682, 683, 689, 688), (683, 684, 690, 689), (684, 685, 691, 690), (685, 686, 692, 691), (687, 688, 694, 693), (688, 689, 695, 694), (689, 690, 696, 695), (690, 691, 697, 696), (691, 692, 698, 697), (693, 694, 650, 644), (694, 695, 656, 650), (695, 696, 662, 656), (696, 697, 668, 662), (697, 698, 669, 668), (639, 699, 705, 704), (699, 700, 706, 705), (700, 701, 707, 706), (701, 702, 708, 707), (702, 703, 709, 708), (704, 705, 711, 710), (705, 706, 712, 711), (706, 707, 713, 712), (707, 708, 714, 713), (708, 709, 715, 714), (710, 711, 717, 716), (711, 712, 718, 717), (712, 713, 719, 718), (713, 714, 720, 719), (714, 715, 721, 720), (716, 717, 723, 722), (717, 718, 724, 723), (718, 719, 725, 724), (719, 720, 726, 725), (720, 721, 727, 726), (722, 723, 680, 674), (723, 724, 686, 680), (724, 725, 692, 686), (725, 726, 698, 692), (726, 727, 669, 698), (457, 637, 645, 517), (517, 645, 651, 518), (518, 651, 657, 519), (519, 657, 663, 520), (520, 663, 703, 521), (521, 703, 702, 481), (481, 702, 701, 475), (475, 701, 700, 469), (469, 700, 699, 463), (463, 699, 639, 455), (91, 457, 522, 94), (94, 522, 528, 95), (95, 528, 534, 96), (96, 534, 540, 97), (97, 540, 492, 98), (98, 492, 491, 147), (147, 491, 490, 141), (141, 490, 489, 135), (135, 489, 488, 129), (129, 488, 456, 92), (2, 93, 158, 62), (62, 158, 164, 63), (63, 164, 170, 64), (64, 170, 176, 65), (65, 176, 128, 66), (66, 128, 127, 26), (26, 127, 126, 20), (20, 126, 125, 14), (14, 125, 124, 8), (8, 124, 92, 0), (638, 547, 584, 670), (670, 584, 590, 671), (671, 590, 596, 672), (672, 596, 602, 673), (673, 602, 553, 674), (674, 553, 552, 722), (722, 552, 551, 716), (716, 551, 550, 710), (710, 550, 549, 704), (704, 549, 546, 639), (184, 274, 311, 244), (244, 311, 317, 245), (245, 317, 323, 246), (246, 323, 329, 247), (247, 329, 280, 248), (248, 280, 279, 208), (208, 279, 278, 202), (202, 278, 277, 196), (196, 277, 276, 190), (190, 276, 273, 182), (364, 456, 493, 367), (367, 493, 499, 368), (368, 499, 505, 369), (369, 505, 511, 370), (370, 511, 462, 371), (371, 462, 461, 420), (420, 461, 460, 414), (414, 460, 459, 408), (408, 459, 458, 402), (402, 458, 455, 365), (183, 548, 613, 215), (215, 613, 619, 216), (216, 619, 625, 217), (217, 625, 631, 218), (218, 631, 583, 219), (219, 583, 582, 267), (267, 582, 581, 261), (261, 581, 580, 255), (255, 580, 579, 249), (249, 579, 547, 184), (1, 183, 220, 33), (33, 220, 226, 34), (34, 226, 232, 35), (35, 232, 238, 36), (36, 238, 189, 37), (37, 189, 188, 85), (85, 188, 187, 79), (79, 187, 186, 73), (73, 186, 185, 67), (67, 185, 182, 2), (637, 275, 340, 640), (640, 340, 346, 641), (641, 346, 352, 642), (642, 352, 358, 643), (643, 358, 310, 644), (644, 310, 309, 693), (693, 309, 308, 687), (687, 308, 307, 681), (681, 307, 306, 675), (675, 306, 274, 638), (548, 366, 431, 608), (608, 431, 437, 609), (609, 437, 443, 610), (610, 443, 449, 611), (611, 449, 401, 612), (612, 401, 400, 572), (572, 400, 399, 566), (566, 399, 398, 560), (560, 398, 397, 554), (554, 397, 365, 546), (366, 1, 38, 426), (426, 38, 44, 427), (427, 44, 50, 428), (428, 50, 56, 429), (429, 56, 7, 430), (430, 7, 6, 390), (390, 6, 5, 384), (384, 5, 4, 378), (378, 4, 3, 372), (372, 3, 0, 364), (275, 91, 99, 335), (335, 99, 105, 336), (336, 105, 111, 337), (337, 111, 117, 338), (338, 117, 157, 339), (339, 157, 156, 299), (299, 156, 155, 293), (293, 155, 154, 287), (287, 154, 153, 281), (281, 153, 93, 273), (456, 364, 0, 92)])
_uv = me_cube.uv_layers.new(name='UVMap')
_uv.uv.foreach_set('vector', [0.1446, 0.5196, 0.3554, 0.5196, 0.3554, 0.7304, 0.1446, 0.7304, 0.3946, 0.01955, 0.6054, 0.01955, 0.6054, 0.2304, 0.3946, 0.2304, 0.3946, 0.7696, 0.6054, 0.7696, 0.6054, 0.9804, 0.3946, 0.9804, 0.6446, 0.5196, 0.8554, 0.5196, 0.8554, 0.7304, 0.6446, 0.7304, 0.3946, 0.5196, 0.6054, 0.5196, 0.6054, 0.7304, 0.3946, 0.7304, 0.6054, 0.4804, 0.6085, 0.4804, 0.6086, 0.4836, 0.6054, 0.4835, 0.6085, 0.4804, 0.6115, 0.4804, 0.6117, 0.4836, 0.6086, 0.4836, 0.6115, 0.4804, 0.6143, 0.4804, 0.6145, 0.4836, 0.6117, 0.4836, 0.6143, 0.4804, 0.6169, 0.4804, 0.6169, 0.4836, 0.6145, 0.4836, 0.6169, 0.4804, 0.625, 0.4804, 0.625, 0.4836, 0.6169, 0.4836, 0.6054, 0.4835, 0.6086, 0.4836, 0.6086, 0.4866, 0.6054, 0.4865, 0.6086, 0.4836, 0.6117, 0.4836, 0.6117, 0.4866, 0.6086, 0.4866, 0.6117, 0.4836, 0.6145, 0.4836, 0.6144, 0.4866, 0.6117, 0.4866, 0.6145, 0.4836, 0.6169, 0.4836, 0.6167, 0.4865, 0.6144, 0.4866, 0.6169, 0.4836, 0.625, 0.4836, 0.625, 0.4864, 0.6167, 0.4865, 0.6054, 0.4865, 0.6086, 0.4866, 0.6086, 0.4895, 0.6054, 0.4893, 0.6086, 0.4866, 0.6117, 0.4866, 0.6116, 0.4894, 0.6086, 0.4895, 0.6117, 0.4866, 0.6144, 0.4866, 0.6141, 0.4891, 0.6116, 0.4894, 0.6144, 0.4866, 0.6167, 0.4865, 0.6162, 0.4889, 0.6141, 0.4891, 0.6167, 0.4865, 0.625, 0.4864, 0.625, 0.4887, 0.6162, 0.4889, 0.6054, 0.4893, 0.6086, 0.4895, 0.6086, 0.4919, 0.6054, 0.4919, 0.6086, 0.4895, 0.6116, 0.4894, 0.6115, 0.4917, 0.6086, 0.4919, 0.6116, 0.4894, 0.6141, 0.4891, 0.6139, 0.4912, 0.6115, 0.4917, 0.6141, 0.4891, 0.6162, 0.4889, 0.6158, 0.4908, 0.6139, 0.4912, 0.6162, 0.4889, 0.625, 0.4887, 0.625, 0.4905, 0.6158, 0.4908, 0.6054, 0.4919, 0.6086, 0.4919, 0.6086, 0.5, 0.6054, 0.5, 0.6086, 0.4919, 0.6115, 0.4917, 0.6114, 0.5, 0.6086, 0.5, 0.6115, 0.4917, 0.6139, 0.4912, 0.6137, 0.5, 0.6114, 0.5, 0.6139, 0.4912, 0.6158, 0.4908, 0.6155, 0.5, 0.6137, 0.5, 0.6158, 0.4908, 0.625, 0.4905, 0.6222, 0.5, 0.6155, 0.5, 0.6446, 0.5196, 0.6415, 0.5196, 0.6414, 0.5164, 0.6446, 0.5165, 0.6415, 0.5196, 0.6385, 0.5196, 0.6383, 0.5164, 0.6414, 0.5164, 0.6385, 0.5196, 0.6357, 0.5196, 0.6355, 0.5164, 0.6383, 0.5164, 0.6357, 0.5196, 0.6331, 0.5196, 0.6331, 0.5164, 0.6355, 0.5164, 0.6331, 0.5196, 0.625, 0.5196, 0.625, 0.5164, 0.6331, 0.5164, 0.6446, 0.5165, 0.6414, 0.5164, 0.6414, 0.5134, 0.6446, 0.5135, 0.6414, 0.5164, 0.6383, 0.5164, 0.6383, 0.5134, 0.6414, 0.5134, 0.6383, 0.5164, 0.6355, 0.5164, 0.6356, 0.5134, 0.6383, 0.5134, 0.6355, 0.5164, 0.6331, 0.5164, 0.6333, 0.5135, 0.6356, 0.5134, 0.6331, 0.5164, 0.625, 0.5164, 0.625, 0.5136, 0.6333, 0.5135, 0.6446, 0.5135, 0.6414, 0.5134, 0.6414, 0.5105, 0.6446, 0.5107, 0.6414, 0.5134, 0.6383, 0.5134, 0.6384, 0.5106, 0.6414, 0.5105, 0.6383, 0.5134, 0.6356, 0.5134, 0.6359, 0.5109, 0.6384, 0.5106, 0.6356, 0.5134, 0.6333, 0.5135, 0.6338, 0.5111, 0.6359, 0.5109, 0.6333, 0.5135, 0.625, 0.5136, 0.625, 0.5113, 0.6338, 0.5111, 0.6446, 0.5107, 0.6414, 0.5105, 0.6414, 0.5081, 0.6446, 0.5081, 0.6414, 0.5105, 0.6384, 0.5106, 0.6385, 0.5083, 0.6414, 0.5081, 0.6384, 0.5106, 0.6359, 0.5109, 0.6361, 0.5088, 0.6385, 0.5083, 0.6359, 0.5109, 0.6338, 0.5111, 0.6342, 0.5092, 0.6361, 0.5088, 0.6338, 0.5111, 0.625, 0.5113, 0.625, 0.5095, 0.6342, 0.5092, 0.6446, 0.5081, 0.6414, 0.5081, 0.6414, 0.5, 0.6446, 0.5, 0.6414, 0.5081, 0.6385, 0.5083, 0.6386, 0.5, 0.6414, 0.5, 0.6385, 0.5083, 0.6361, 0.5088, 0.6363, 0.5, 0.6386, 0.5, 0.6361, 0.5088, 0.6342, 0.5092, 0.6345, 0.5, 0.6363, 0.5, 0.6342, 0.5092, 0.625, 0.5095, 0.6222, 0.5, 0.6345, 0.5, 0.6054, 0.5196, 0.6054, 0.5165, 0.6086, 0.5164, 0.6085, 0.5196, 0.6054, 0.5165, 0.6054, 0.5135, 0.6086, 0.5133, 0.6086, 0.5164, 0.6054, 0.5135, 0.6054, 0.5107, 0.6086, 0.5105, 0.6086, 0.5133, 0.6054, 0.5107, 0.6054, 0.5081, 0.6086, 0.5081, 0.6086, 0.5105, 0.6054, 0.5081, 0.6054, 0.5, 0.6086, 0.5, 0.6086, 0.5081, 0.6085, 0.5196, 0.6086, 0.5164, 0.6116, 0.5164, 0.6115, 0.5196, 0.6086, 0.5164, 0.6086, 0.5133, 0.6116, 0.5133, 0.6116, 0.5164, 0.6086, 0.5133, 0.6086, 0.5105, 0.6116, 0.5106, 0.6116, 0.5133, 0.6086, 0.5105, 0.6086, 0.5081, 0.6115, 0.5083, 0.6116, 0.5106, 0.6086, 0.5081, 0.6086, 0.5, 0.6114, 0.5, 0.6115, 0.5083, 0.6115, 0.5196, 0.6116, 0.5164, 0.6145, 0.5164, 0.6143, 0.5196, 0.6116, 0.5164, 0.6116, 0.5133, 0.6144, 0.5134, 0.6145, 0.5164, 0.6116, 0.5133, 0.6116, 0.5106, 0.6141, 0.5109, 0.6144, 0.5134, 0.6116, 0.5106, 0.6115, 0.5083, 0.6139, 0.5088, 0.6141, 0.5109, 0.6115, 0.5083, 0.6114, 0.5, 0.6137, 0.5, 0.6139, 0.5088, 0.6143, 0.5196, 0.6145, 0.5164, 0.6169, 0.5164, 0.6169, 0.5196, 0.6145, 0.5164, 0.6144, 0.5134, 0.6167, 0.5135, 0.6169, 0.5164, 0.6144, 0.5134, 0.6141, 0.5109, 0.6162, 0.5111, 0.6167, 0.5135, 0.6141, 0.5109, 0.6139, 0.5088, 0.6158, 0.5092, 0.6162, 0.5111, 0.6139, 0.5088, 0.6137, 0.5, 0.6155, 0.5, 0.6158, 0.5092, 0.6169, 0.5196, 0.6169, 0.5164, 0.625, 0.5164, 0.625, 0.5196, 0.6169, 0.5164, 0.6167, 0.5135, 0.625, 0.5136, 0.625, 0.5164, 0.6167, 0.5135, 0.6162, 0.5111, 0.625, 0.5113, 0.625, 0.5136, 0.6162, 0.5111, 0.6158, 0.5092, 0.625, 0.5095, 0.625, 0.5113, 0.6158, 0.5092, 0.6155, 0.5, 0.6222, 0.5, 0.625, 0.5095, 0.3554, 0.5196, 0.3554, 0.5165, 0.3586, 0.5164, 0.3585, 0.5196, 0.3554, 0.5165, 0.3554, 0.5135, 0.3586, 0.5133, 0.3586, 0.5164, 0.3554, 0.5135, 0.3554, 0.5107, 0.3586, 0.5105, 0.3586, 0.5133, 0.3554, 0.5107, 0.3554, 0.5081, 0.3586, 0.5081, 0.3586, 0.5105, 0.3554, 0.5081, 0.3554, 0.5, 0.3586, 0.5, 0.3586, 0.5081, 0.3585, 0.5196, 0.3586, 0.5164, 0.3616, 0.5164, 0.3615, 0.5196, 0.3586, 0.5164, 0.3586, 0.5133, 0.3616, 0.5133, 0.3616, 0.5164, 0.3586, 0.5133, 0.3586, 0.5105, 0.3616, 0.5106, 0.3616, 0.5133, 0.3586, 0.5105, 0.3586, 0.5081, 0.3615, 0.5083, 0.3616, 0.5106, 0.3586, 0.5081, 0.3586, 0.5, 0.3614, 0.5, 0.3615, 0.5083, 0.3615, 0.5196, 0.3616, 0.5164, 0.3645, 0.5164, 0.3643, 0.5196, 0.3616, 0.5164, 0.3616, 0.5133, 0.3644, 0.5134, 0.3645, 0.5164, 0.3616, 0.5133, 0.3616, 0.5106, 0.3641, 0.5109, 0.3644, 0.5134, 0.3616, 0.5106, 0.3615, 0.5083, 0.3639, 0.5088, 0.3641, 0.5109, 0.3615, 0.5083, 0.3614, 0.5, 0.3637, 0.5, 0.3639, 0.5088, 0.3643, 0.5196, 0.3645, 0.5164, 0.3669, 0.5164, 0.3669, 0.5196, 0.3645, 0.5164, 0.3644, 0.5134, 0.3667, 0.5135, 0.3669, 0.5164, 0.3644, 0.5134, 0.3641, 0.5109, 0.3662, 0.5111, 0.3667, 0.5135, 0.3641, 0.5109, 0.3639, 0.5088, 0.3658, 0.5092, 0.3662, 0.5111, 0.3639, 0.5088, 0.3637, 0.5, 0.3655, 0.5, 0.3658, 0.5092, 0.3669, 0.5196, 0.3669, 0.5164, 0.375, 0.5164, 0.375, 0.5196, 0.3669, 0.5164, 0.3667, 0.5135, 0.375, 0.5136, 0.375, 0.5164, 0.3667, 0.5135, 0.3662, 0.5111, 0.375, 0.5113, 0.375, 0.5136, 0.3662, 0.5111, 0.3658, 0.5092, 0.375, 0.5095, 0.375, 0.5113, 0.3658, 0.5092, 0.3655, 0.5, 0.375, 0.5028, 0.375, 0.5095, 0.3946, 0.4804, 0.3946, 0.4835, 0.3914, 0.4836, 0.3915, 0.4804, 0.3946, 0.4835, 0.3946, 0.4865, 0.3914, 0.4867, 0.3914, 0.4836, 0.3946, 0.4865, 0.3946, 0.4893, 0.3914, 0.4895, 0.3914, 0.4867, 0.3946, 0.4893, 0.3946, 0.4919, 0.3914, 0.4919, 0.3914, 0.4895, 0.3946, 0.4919, 0.3946, 0.5, 0.3914, 0.5, 0.3914, 0.4919, 0.3915, 0.4804, 0.3914, 0.4836, 0.3884, 0.4836, 0.3885, 0.4804, 0.3914, 0.4836, 0.3914, 0.4867, 0.3884, 0.4867, 0.3884, 0.4836, 0.3914, 0.4867, 0.3914, 0.4895, 0.3884, 0.4894, 0.3884, 0.4867, 0.3914, 0.4895, 0.3914, 0.4919, 0.3885, 0.4917, 0.3884, 0.4894, 0.3914, 0.4919, 0.3914, 0.5, 0.3886, 0.5, 0.3885, 0.4917, 0.3885, 0.4804, 0.3884, 0.4836, 0.3855, 0.4836, 0.3857, 0.4804, 0.3884, 0.4836, 0.3884, 0.4867, 0.3856, 0.4866, 0.3855, 0.4836, 0.3884, 0.4867, 0.3884, 0.4894, 0.3859, 0.4891, 0.3856, 0.4866, 0.3884, 0.4894, 0.3885, 0.4917, 0.3861, 0.4912, 0.3859, 0.4891, 0.3885, 0.4917, 0.3886, 0.5, 0.3863, 0.5, 0.3861, 0.4912, 0.3857, 0.4804, 0.3855, 0.4836, 0.3831, 0.4836, 0.3831, 0.4804, 0.3855, 0.4836, 0.3856, 0.4866, 0.3833, 0.4865, 0.3831, 0.4836, 0.3856, 0.4866, 0.3859, 0.4891, 0.3838, 0.4889, 0.3833, 0.4865, 0.3859, 0.4891, 0.3861, 0.4912, 0.3842, 0.4908, 0.3838, 0.4889, 0.3861, 0.4912, 0.3863, 0.5, 0.3845, 0.5, 0.3842, 0.4908, 0.3831, 0.4804, 0.3831, 0.4836, 0.375, 0.4836, 0.375, 0.4804, 0.3831, 0.4836, 0.3833, 0.4865, 0.375, 0.4864, 0.375, 0.4836, 0.3833, 0.4865, 0.3838, 0.4889, 0.375, 0.4887, 0.375, 0.4864, 0.3838, 0.4889, 0.3842, 0.4908, 0.375, 0.4905, 0.375, 0.4887, 0.3842, 0.4908, 0.3845, 0.5, 0.375, 0.5028, 0.375, 0.4905, 0.3946, 0.5196, 0.3915, 0.5196, 0.3914, 0.5164, 0.3946, 0.5165, 0.3915, 0.5196, 0.3885, 0.5196, 0.3883, 0.5164, 0.3914, 0.5164, 0.3885, 0.5196, 0.3857, 0.5196, 0.3855, 0.5164, 0.3883, 0.5164, 0.3857, 0.5196, 0.3831, 0.5196, 0.3831, 0.5164, 0.3855, 0.5164, 0.3831, 0.5196, 0.375, 0.5196, 0.375, 0.5164, 0.3831, 0.5164, 0.3946, 0.5165, 0.3914, 0.5164, 0.3914, 0.5134, 0.3946, 0.5135, 0.3914, 0.5164, 0.3883, 0.5164, 0.3883, 0.5134, 0.3914, 0.5134, 0.3883, 0.5164, 0.3855, 0.5164, 0.3856, 0.5134, 0.3883, 0.5134, 0.3855, 0.5164, 0.3831, 0.5164, 0.3833, 0.5135, 0.3856, 0.5134, 0.3831, 0.5164, 0.375, 0.5164, 0.375, 0.5136, 0.3833, 0.5135, 0.3946, 0.5135, 0.3914, 0.5134, 0.3914, 0.5105, 0.3946, 0.5107, 0.3914, 0.5134, 0.3883, 0.5134, 0.3884, 0.5106, 0.3914, 0.5105, 0.3883, 0.5134, 0.3856, 0.5134, 0.3859, 0.5109, 0.3884, 0.5106, 0.3856, 0.5134, 0.3833, 0.5135, 0.3838, 0.5111, 0.3859, 0.5109, 0.3833, 0.5135, 0.375, 0.5136, 0.375, 0.5113, 0.3838, 0.5111, 0.3946, 0.5107, 0.3914, 0.5105, 0.3914, 0.5081, 0.3946, 0.5081, 0.3914, 0.5105, 0.3884, 0.5106, 0.3885, 0.5083, 0.3914, 0.5081, 0.3884, 0.5106, 0.3859, 0.5109, 0.3861, 0.5088, 0.3885, 0.5083, 0.3859, 0.5109, 0.3838, 0.5111, 0.3842, 0.5092, 0.3861, 0.5088, 0.3838, 0.5111, 0.375, 0.5113, 0.375, 0.5095, 0.3842, 0.5092, 0.3946, 0.5081, 0.3914, 0.5081, 0.3914, 0.5, 0.3946, 0.5, 0.3914, 0.5081, 0.3885, 0.5083, 0.3886, 0.5, 0.3914, 0.5, 0.3885, 0.5083, 0.3861, 0.5088, 0.3863, 0.5, 0.3886, 0.5, 0.3861, 0.5088, 0.3842, 0.5092, 0.3845, 0.5, 0.3863, 0.5, 0.3842, 0.5092, 0.375, 0.5095, 0.375, 0.5028, 0.3845, 0.5, 0.6054, 0.7304, 0.6085, 0.7304, 0.6086, 0.7336, 0.6054, 0.7335, 0.6085, 0.7304, 0.6115, 0.7304, 0.6117, 0.7336, 0.6086, 0.7336, 0.6115, 0.7304, 0.6143, 0.7304, 0.6145, 0.7336, 0.6117, 0.7336, 0.6143, 0.7304, 0.6169, 0.7304, 0.6169, 0.7336, 0.6145, 0.7336, 0.6169, 0.7304, 0.625, 0.7304, 0.625, 0.7336, 0.6169, 0.7336, 0.6054, 0.7335, 0.6086, 0.7336, 0.6086, 0.7366, 0.6054, 0.7365, 0.6086, 0.7336, 0.6117, 0.7336, 0.6117, 0.7366, 0.6086, 0.7366, 0.6117, 0.7336, 0.6145, 0.7336, 0.6144, 0.7366, 0.6117, 0.7366, 0.6145, 0.7336, 0.6169, 0.7336, 0.6167, 0.7365, 0.6144, 0.7366, 0.6169, 0.7336, 0.625, 0.7336, 0.625, 0.7364, 0.6167, 0.7365, 0.6054, 0.7365, 0.6086, 0.7366, 0.6086, 0.7395, 0.6054, 0.7393, 0.6086, 0.7366, 0.6117, 0.7366, 0.6116, 0.7394, 0.6086, 0.7395, 0.6117, 0.7366, 0.6144, 0.7366, 0.6141, 0.7391, 0.6116, 0.7394, 0.6144, 0.7366, 0.6167, 0.7365, 0.6162, 0.7389, 0.6141, 0.7391, 0.6167, 0.7365, 0.625, 0.7364, 0.625, 0.7387, 0.6162, 0.7389, 0.6054, 0.7393, 0.6086, 0.7395, 0.6086, 0.7419, 0.6054, 0.7419, 0.6086, 0.7395, 0.6116, 0.7394, 0.6115, 0.7417, 0.6086, 0.7419, 0.6116, 0.7394, 0.6141, 0.7391, 0.6139, 0.7412, 0.6115, 0.7417, 0.6141, 0.7391, 0.6162, 0.7389, 0.6158, 0.7408, 0.6139, 0.7412, 0.6162, 0.7389, 0.625, 0.7387, 0.625, 0.7405, 0.6158, 0.7408, 0.6054, 0.7419, 0.6086, 0.7419, 0.6086, 0.75, 0.6054, 0.75, 0.6086, 0.7419, 0.6115, 0.7417, 0.6114, 0.75, 0.6086, 0.75, 0.6115, 0.7417, 0.6139, 0.7412, 0.6137, 0.75, 0.6114, 0.75, 0.6139, 0.7412, 0.6158, 0.7408, 0.6155, 0.75, 0.6137, 0.75, 0.6158, 0.7408, 0.625, 0.7405, 0.625, 0.7472, 0.6155, 0.75, 0.6446, 0.7304, 0.6446, 0.7335, 0.6414, 0.7336, 0.6415, 0.7304, 0.6446, 0.7335, 0.6446, 0.7365, 0.6414, 0.7367, 0.6414, 0.7336, 0.6446, 0.7365, 0.6446, 0.7393, 0.6414, 0.7395, 0.6414, 0.7367, 0.6446, 0.7393, 0.6446, 0.7419, 0.6414, 0.7419, 0.6414, 0.7395, 0.6446, 0.7419, 0.6446, 0.75, 0.6414, 0.75, 0.6414, 0.7419, 0.6415, 0.7304, 0.6414, 0.7336, 0.6384, 0.7336, 0.6385, 0.7304, 0.6414, 0.7336, 0.6414, 0.7367, 0.6384, 0.7367, 0.6384, 0.7336, 0.6414, 0.7367, 0.6414, 0.7395, 0.6384, 0.7394, 0.6384, 0.7367, 0.6414, 0.7395, 0.6414, 0.7419, 0.6385, 0.7417, 0.6384, 0.7394, 0.6414, 0.7419, 0.6414, 0.75, 0.6386, 0.75, 0.6385, 0.7417, 0.6385, 0.7304, 0.6384, 0.7336, 0.6355, 0.7336, 0.6357, 0.7304, 0.6384, 0.7336, 0.6384, 0.7367, 0.6356, 0.7366, 0.6355, 0.7336, 0.6384, 0.7367, 0.6384, 0.7394, 0.6359, 0.7391, 0.6356, 0.7366, 0.6384, 0.7394, 0.6385, 0.7417, 0.6361, 0.7412, 0.6359, 0.7391, 0.6385, 0.7417, 0.6386, 0.75, 0.6363, 0.75, 0.6361, 0.7412, 0.6357, 0.7304, 0.6355, 0.7336, 0.6331, 0.7336, 0.6331, 0.7304, 0.6355, 0.7336, 0.6356, 0.7366, 0.6333, 0.7365, 0.6331, 0.7336, 0.6356, 0.7366, 0.6359, 0.7391, 0.6338, 0.7389, 0.6333, 0.7365, 0.6359, 0.7391, 0.6361, 0.7412, 0.6342, 0.7408, 0.6338, 0.7389, 0.6361, 0.7412, 0.6363, 0.75, 0.6345, 0.75, 0.6342, 0.7408, 0.6331, 0.7304, 0.6331, 0.7336, 0.625, 0.7336, 0.625, 0.7304, 0.6331, 0.7336, 0.6333, 0.7365, 0.625, 0.7364, 0.625, 0.7336, 0.6333, 0.7365, 0.6338, 0.7389, 0.625, 0.7387, 0.625, 0.7364, 0.6338, 0.7389, 0.6342, 0.7408, 0.625, 0.7405, 0.625, 0.7387, 0.6342, 0.7408, 0.6345, 0.75, 0.625, 0.7472, 0.625, 0.7405, 0.6054, 0.7696, 0.6054, 0.7665, 0.6086, 0.7664, 0.6085, 0.7696, 0.6054, 0.7665, 0.6054, 0.7635, 0.6086, 0.7633, 0.6086, 0.7664, 0.6054, 0.7635, 0.6054, 0.7607, 0.6086, 0.7605, 0.6086, 0.7633, 0.6054, 0.7607, 0.6054, 0.7581, 0.6086, 0.7581, 0.6086, 0.7605, 0.6054, 0.7581, 0.6054, 0.75, 0.6086, 0.75, 0.6086, 0.7581, 0.6085, 0.7696, 0.6086, 0.7664, 0.6116, 0.7664, 0.6115, 0.7696, 0.6086, 0.7664, 0.6086, 0.7633, 0.6116, 0.7633, 0.6116, 0.7664, 0.6086, 0.7633, 0.6086, 0.7605, 0.6116, 0.7606, 0.6116, 0.7633, 0.6086, 0.7605, 0.6086, 0.7581, 0.6115, 0.7583, 0.6116, 0.7606, 0.6086, 0.7581, 0.6086, 0.75, 0.6114, 0.75, 0.6115, 0.7583, 0.6115, 0.7696, 0.6116, 0.7664, 0.6145, 0.7664, 0.6143, 0.7696, 0.6116, 0.7664, 0.6116, 0.7633, 0.6144, 0.7634, 0.6145, 0.7664, 0.6116, 0.7633, 0.6116, 0.7606, 0.6141, 0.7609, 0.6144, 0.7634, 0.6116, 0.7606, 0.6115, 0.7583, 0.6139, 0.7588, 0.6141, 0.7609, 0.6115, 0.7583, 0.6114, 0.75, 0.6137, 0.75, 0.6139, 0.7588, 0.6143, 0.7696, 0.6145, 0.7664, 0.6169, 0.7664, 0.6169, 0.7696, 0.6145, 0.7664, 0.6144, 0.7634, 0.6167, 0.7635, 0.6169, 0.7664, 0.6144, 0.7634, 0.6141, 0.7609, 0.6162, 0.7611, 0.6167, 0.7635, 0.6141, 0.7609, 0.6139, 0.7588, 0.6158, 0.7592, 0.6162, 0.7611, 0.6139, 0.7588, 0.6137, 0.75, 0.6155, 0.75, 0.6158, 0.7592, 0.6169, 0.7696, 0.6169, 0.7664, 0.625, 0.7664, 0.625, 0.7696, 0.6169, 0.7664, 0.6167, 0.7635, 0.625, 0.7636, 0.625, 0.7664, 0.6167, 0.7635, 0.6162, 0.7611, 0.625, 0.7613, 0.625, 0.7636, 0.6162, 0.7611, 0.6158, 0.7592, 0.625, 0.7595, 0.625, 0.7613, 0.6158, 0.7592, 0.6155, 0.75, 0.625, 0.7472, 0.625, 0.7595, 0.3946, 0.7304, 0.3946, 0.7335, 0.3914, 0.7336, 0.3915, 0.7304, 0.3946, 0.7335, 0.3946, 0.7365, 0.3914, 0.7367, 0.3914, 0.7336, 0.3946, 0.7365, 0.3946, 0.7393, 0.3914, 0.7395, 0.3914, 0.7367, 0.3946, 0.7393, 0.3946, 0.7419, 0.3914, 0.7419, 0.3914, 0.7395, 0.3946, 0.7419, 0.3946, 0.75, 0.3914, 0.75, 0.3914, 0.7419, 0.3915, 0.7304, 0.3914, 0.7336, 0.3884, 0.7336, 0.3885, 0.7304, 0.3914, 0.7336, 0.3914, 0.7367, 0.3884, 0.7367, 0.3884, 0.7336, 0.3914, 0.7367, 0.3914, 0.7395, 0.3884, 0.7394, 0.3884, 0.7367, 0.3914, 0.7395, 0.3914, 0.7419, 0.3885, 0.7417, 0.3884, 0.7394, 0.3914, 0.7419, 0.3914, 0.75, 0.3886, 0.75, 0.3885, 0.7417, 0.3885, 0.7304, 0.3884, 0.7336, 0.3855, 0.7336, 0.3857, 0.7304, 0.3884, 0.7336, 0.3884, 0.7367, 0.3856, 0.7366, 0.3855, 0.7336, 0.3884, 0.7367, 0.3884, 0.7394, 0.3859, 0.7391, 0.3856, 0.7366, 0.3884, 0.7394, 0.3885, 0.7417, 0.3861, 0.7412, 0.3859, 0.7391, 0.3885, 0.7417, 0.3886, 0.75, 0.3863, 0.75, 0.3861, 0.7412, 0.3857, 0.7304, 0.3855, 0.7336, 0.3831, 0.7336, 0.3831, 0.7304, 0.3855, 0.7336, 0.3856, 0.7366, 0.3833, 0.7365, 0.3831, 0.7336, 0.3856, 0.7366, 0.3859, 0.7391, 0.3838, 0.7389, 0.3833, 0.7365, 0.3859, 0.7391, 0.3861, 0.7412, 0.3842, 0.7408, 0.3838, 0.7389, 0.3861, 0.7412, 0.3863, 0.75, 0.3845, 0.75, 0.3842, 0.7408, 0.3831, 0.7304, 0.3831, 0.7336, 0.375, 0.7336, 0.375, 0.7304, 0.3831, 0.7336, 0.3833, 0.7365, 0.375, 0.7364, 0.375, 0.7336, 0.3833, 0.7365, 0.3838, 0.7389, 0.375, 0.7387, 0.375, 0.7364, 0.3838, 0.7389, 0.3842, 0.7408, 0.375, 0.7405, 0.375, 0.7387, 0.3842, 0.7408, 0.3845, 0.75, 0.3778, 0.75, 0.375, 0.7405, 0.3946, 0.7696, 0.3915, 0.7696, 0.3914, 0.7664, 0.3946, 0.7665, 0.3915, 0.7696, 0.3885, 0.7696, 0.3883, 0.7664, 0.3914, 0.7664, 0.3885, 0.7696, 0.3857, 0.7696, 0.3855, 0.7664, 0.3883, 0.7664, 0.3857, 0.7696, 0.3831, 0.7696, 0.3831, 0.7664, 0.3855, 0.7664, 0.3831, 0.7696, 0.375, 0.7696, 0.375, 0.7664, 0.3831, 0.7664, 0.3946, 0.7665, 0.3914, 0.7664, 0.3914, 0.7634, 0.3946, 0.7635, 0.3914, 0.7664, 0.3883, 0.7664, 0.3883, 0.7634, 0.3914, 0.7634, 0.3883, 0.7664, 0.3855, 0.7664, 0.3856, 0.7634, 0.3883, 0.7634, 0.3855, 0.7664, 0.3831, 0.7664, 0.3833, 0.7635, 0.3856, 0.7634, 0.3831, 0.7664, 0.375, 0.7664, 0.375, 0.7636, 0.3833, 0.7635, 0.3946, 0.7635, 0.3914, 0.7634, 0.3914, 0.7605, 0.3946, 0.7607, 0.3914, 0.7634, 0.3883, 0.7634, 0.3884, 0.7606, 0.3914, 0.7605, 0.3883, 0.7634, 0.3856, 0.7634, 0.3859, 0.7609, 0.3884, 0.7606, 0.3856, 0.7634, 0.3833, 0.7635, 0.3838, 0.7611, 0.3859, 0.7609, 0.3833, 0.7635, 0.375, 0.7636, 0.375, 0.7613, 0.3838, 0.7611, 0.3946, 0.7607, 0.3914, 0.7605, 0.3914, 0.7581, 0.3946, 0.7581, 0.3914, 0.7605, 0.3884, 0.7606, 0.3885, 0.7583, 0.3914, 0.7581, 0.3884, 0.7606, 0.3859, 0.7609, 0.3861, 0.7588, 0.3885, 0.7583, 0.3859, 0.7609, 0.3838, 0.7611, 0.3842, 0.7592, 0.3861, 0.7588, 0.3838, 0.7611, 0.375, 0.7613, 0.375, 0.7595, 0.3842, 0.7592, 0.3946, 0.7581, 0.3914, 0.7581, 0.3914, 0.75, 0.3946, 0.75, 0.3914, 0.7581, 0.3885, 0.7583, 0.3886, 0.75, 0.3914, 0.75, 0.3885, 0.7583, 0.3861, 0.7588, 0.3863, 0.75, 0.3886, 0.75, 0.3861, 0.7588, 0.3842, 0.7592, 0.3845, 0.75, 0.3863, 0.75, 0.3842, 0.7592, 0.375, 0.7595, 0.3778, 0.75, 0.3845, 0.75, 0.3554, 0.7304, 0.3585, 0.7304, 0.3586, 0.7336, 0.3554, 0.7335, 0.3585, 0.7304, 0.3615, 0.7304, 0.3617, 0.7336, 0.3586, 0.7336, 0.3615, 0.7304, 0.3643, 0.7304, 0.3645, 0.7336, 0.3617, 0.7336, 0.3643, 0.7304, 0.3669, 0.7304, 0.3669, 0.7336, 0.3645, 0.7336, 0.3669, 0.7304, 0.375, 0.7304, 0.375, 0.7336, 0.3669, 0.7336, 0.3554, 0.7335, 0.3586, 0.7336, 0.3586, 0.7366, 0.3554, 0.7365, 0.3586, 0.7336, 0.3617, 0.7336, 0.3617, 0.7366, 0.3586, 0.7366, 0.3617, 0.7336, 0.3645, 0.7336, 0.3644, 0.7366, 0.3617, 0.7366, 0.3645, 0.7336, 0.3669, 0.7336, 0.3667, 0.7365, 0.3644, 0.7366, 0.3669, 0.7336, 0.375, 0.7336, 0.375, 0.7364, 0.3667, 0.7365, 0.3554, 0.7365, 0.3586, 0.7366, 0.3586, 0.7395, 0.3554, 0.7393, 0.3586, 0.7366, 0.3617, 0.7366, 0.3616, 0.7394, 0.3586, 0.7395, 0.3617, 0.7366, 0.3644, 0.7366, 0.3641, 0.7391, 0.3616, 0.7394, 0.3644, 0.7366, 0.3667, 0.7365, 0.3662, 0.7389, 0.3641, 0.7391, 0.3667, 0.7365, 0.375, 0.7364, 0.375, 0.7387, 0.3662, 0.7389, 0.3554, 0.7393, 0.3586, 0.7395, 0.3586, 0.7419, 0.3554, 0.7419, 0.3586, 0.7395, 0.3616, 0.7394, 0.3615, 0.7417, 0.3586, 0.7419, 0.3616, 0.7394, 0.3641, 0.7391, 0.3639, 0.7412, 0.3615, 0.7417, 0.3641, 0.7391, 0.3662, 0.7389, 0.3658, 0.7408, 0.3639, 0.7412, 0.3662, 0.7389, 0.375, 0.7387, 0.375, 0.7405, 0.3658, 0.7408, 0.3554, 0.7419, 0.3586, 0.7419, 0.3586, 0.75, 0.3554, 0.75, 0.3586, 0.7419, 0.3615, 0.7417, 0.3614, 0.75, 0.3586, 0.75, 0.3615, 0.7417, 0.3639, 0.7412, 0.3637, 0.75, 0.3614, 0.75, 0.3639, 0.7412, 0.3658, 0.7408, 0.3655, 0.75, 0.3637, 0.75, 0.3658, 0.7408, 0.375, 0.7405, 0.3778, 0.75, 0.3655, 0.75, 0.6054, 0.2696, 0.6054, 0.2665, 0.6086, 0.2664, 0.6085, 0.2696, 0.6054, 0.2665, 0.6054, 0.2635, 0.6086, 0.2633, 0.6086, 0.2664, 0.6054, 0.2635, 0.6054, 0.2607, 0.6086, 0.2605, 0.6086, 0.2633, 0.6054, 0.2607, 0.6054, 0.2581, 0.6086, 0.2581, 0.6086, 0.2605, 0.6054, 0.2581, 0.6054, 0.25, 0.6086, 0.25, 0.6086, 0.2581, 0.6085, 0.2696, 0.6086, 0.2664, 0.6116, 0.2664, 0.6115, 0.2696, 0.6086, 0.2664, 0.6086, 0.2633, 0.6116, 0.2633, 0.6116, 0.2664, 0.6086, 0.2633, 0.6086, 0.2605, 0.6116, 0.2606, 0.6116, 0.2633, 0.6086, 0.2605, 0.6086, 0.2581, 0.6115, 0.2583, 0.6116, 0.2606, 0.6086, 0.2581, 0.6086, 0.25, 0.6114, 0.25, 0.6115, 0.2583, 0.6115, 0.2696, 0.6116, 0.2664, 0.6145, 0.2664, 0.6143, 0.2696, 0.6116, 0.2664, 0.6116, 0.2633, 0.6144, 0.2634, 0.6145, 0.2664, 0.6116, 0.2633, 0.6116, 0.2606, 0.6141, 0.2609, 0.6144, 0.2634, 0.6116, 0.2606, 0.6115, 0.2583, 0.6139, 0.2588, 0.6141, 0.2609, 0.6115, 0.2583, 0.6114, 0.25, 0.6137, 0.25, 0.6139, 0.2588, 0.6143, 0.2696, 0.6145, 0.2664, 0.6169, 0.2664, 0.6169, 0.2696, 0.6145, 0.2664, 0.6144, 0.2634, 0.6167, 0.2635, 0.6169, 0.2664, 0.6144, 0.2634, 0.6141, 0.2609, 0.6162, 0.2611, 0.6167, 0.2635, 0.6141, 0.2609, 0.6139, 0.2588, 0.6158, 0.2592, 0.6162, 0.2611, 0.6139, 0.2588, 0.6137, 0.25, 0.6155, 0.25, 0.6158, 0.2592, 0.6169, 0.2696, 0.6169, 0.2664, 0.625, 0.2664, 0.625, 0.2696, 0.6169, 0.2664, 0.6167, 0.2635, 0.625, 0.2636, 0.625, 0.2664, 0.6167, 0.2635, 0.6162, 0.2611, 0.625, 0.2613, 0.625, 0.2636, 0.6162, 0.2611, 0.6158, 0.2592, 0.625, 0.2595, 0.625, 0.2613, 0.6158, 0.2592, 0.6155, 0.25, 0.6167, 0.25, 0.625, 0.2595, 0.6054, 0.2304, 0.6085, 0.2304, 0.6086, 0.2336, 0.6054, 0.2335, 0.6085, 0.2304, 0.6115, 0.2304, 0.6117, 0.2336, 0.6086, 0.2336, 0.6115, 0.2304, 0.6143, 0.2304, 0.6145, 0.2336, 0.6117, 0.2336, 0.6143, 0.2304, 0.6169, 0.2304, 0.6169, 0.2336, 0.6145, 0.2336, 0.6169, 0.2304, 0.625, 0.2304, 0.625, 0.2336, 0.6169, 0.2336, 0.6054, 0.2335, 0.6086, 0.2336, 0.6086, 0.2366, 0.6054, 0.2365, 0.6086, 0.2336, 0.6117, 0.2336, 0.6117, 0.2366, 0.6086, 0.2366, 0.6117, 0.2336, 0.6145, 0.2336, 0.6144, 0.2366, 0.6117, 0.2366, 0.6145, 0.2336, 0.6169, 0.2336, 0.6167, 0.2365, 0.6144, 0.2366, 0.6169, 0.2336, 0.625, 0.2336, 0.625, 0.2364, 0.6167, 0.2365, 0.6054, 0.2365, 0.6086, 0.2366, 0.6086, 0.2395, 0.6054, 0.2393, 0.6086, 0.2366, 0.6117, 0.2366, 0.6116, 0.2394, 0.6086, 0.2395, 0.6117, 0.2366, 0.6144, 0.2366, 0.6141, 0.2391, 0.6116, 0.2394, 0.6144, 0.2366, 0.6167, 0.2365, 0.6162, 0.2389, 0.6141, 0.2391, 0.6167, 0.2365, 0.625, 0.2364, 0.625, 0.2387, 0.6162, 0.2389, 0.6054, 0.2393, 0.6086, 0.2395, 0.6086, 0.2419, 0.6054, 0.2419, 0.6086, 0.2395, 0.6116, 0.2394, 0.6115, 0.2417, 0.6086, 0.2419, 0.6116, 0.2394, 0.6141, 0.2391, 0.6139, 0.2412, 0.6115, 0.2417, 0.6141, 0.2391, 0.6162, 0.2389, 0.6158, 0.2408, 0.6139, 0.2412, 0.6162, 0.2389, 0.625, 0.2387, 0.625, 0.2405, 0.6158, 0.2408, 0.6054, 0.2419, 0.6086, 0.2419, 0.6086, 0.25, 0.6054, 0.25, 0.6086, 0.2419, 0.6115, 0.2417, 0.6114, 0.25, 0.6086, 0.25, 0.6115, 0.2417, 0.6139, 0.2412, 0.6137, 0.25, 0.6114, 0.25, 0.6139, 0.2412, 0.6158, 0.2408, 0.6155, 0.25, 0.6137, 0.25, 0.6158, 0.2408, 0.625, 0.2405, 0.625, 0.2417, 0.6155, 0.25, 0.8554, 0.5196, 0.8554, 0.5165, 0.8586, 0.5164, 0.8585, 0.5196, 0.8554, 0.5165, 0.8554, 0.5135, 0.8586, 0.5133, 0.8586, 0.5164, 0.8554, 0.5135, 0.8554, 0.5107, 0.8586, 0.5105, 0.8586, 0.5133, 0.8554, 0.5107, 0.8554, 0.5081, 0.8586, 0.5081, 0.8586, 0.5105, 0.8554, 0.5081, 0.8554, 0.5, 0.8586, 0.5, 0.8586, 0.5081, 0.8585, 0.5196, 0.8586, 0.5164, 0.8616, 0.5164, 0.8615, 0.5196, 0.8586, 0.5164, 0.8586, 0.5133, 0.8616, 0.5133, 0.8616, 0.5164, 0.8586, 0.5133, 0.8586, 0.5105, 0.8616, 0.5106, 0.8616, 0.5133, 0.8586, 0.5105, 0.8586, 0.5081, 0.8615, 0.5083, 0.8616, 0.5106, 0.8586, 0.5081, 0.8586, 0.5, 0.8614, 0.5, 0.8615, 0.5083, 0.8615, 0.5196, 0.8616, 0.5164, 0.8645, 0.5164, 0.8643, 0.5196, 0.8616, 0.5164, 0.8616, 0.5133, 0.8644, 0.5134, 0.8645, 0.5164, 0.8616, 0.5133, 0.8616, 0.5106, 0.8641, 0.5109, 0.8644, 0.5134, 0.8616, 0.5106, 0.8615, 0.5083, 0.8639, 0.5088, 0.8641, 0.5109, 0.8615, 0.5083, 0.8614, 0.5, 0.8637, 0.5, 0.8639, 0.5088, 0.8643, 0.5196, 0.8645, 0.5164, 0.8669, 0.5164, 0.8669, 0.5196, 0.8645, 0.5164, 0.8644, 0.5134, 0.8667, 0.5135, 0.8669, 0.5164, 0.8644, 0.5134, 0.8641, 0.5109, 0.8662, 0.5111, 0.8667, 0.5135, 0.8641, 0.5109, 0.8639, 0.5088, 0.8658, 0.5092, 0.8662, 0.5111, 0.8639, 0.5088, 0.8637, 0.5, 0.8655, 0.5, 0.8658, 0.5092, 0.8669, 0.5196, 0.8669, 0.5164, 0.875, 0.5164, 0.875, 0.5196, 0.8669, 0.5164, 0.8667, 0.5135, 0.875, 0.5136, 0.875, 0.5164, 0.8667, 0.5135, 0.8662, 0.5111, 0.875, 0.5113, 0.875, 0.5136, 0.8662, 0.5111, 0.8658, 0.5092, 0.875, 0.5095, 0.875, 0.5113, 0.8658, 0.5092, 0.8655, 0.5, 0.8667, 0.5, 0.875, 0.5095, 0.3946, 0.2304, 0.3946, 0.2335, 0.3914, 0.2336, 0.3915, 0.2304, 0.3946, 0.2335, 0.3946, 0.2365, 0.3914, 0.2367, 0.3914, 0.2336, 0.3946, 0.2365, 0.3946, 0.2393, 0.3914, 0.2395, 0.3914, 0.2367, 0.3946, 0.2393, 0.3946, 0.2419, 0.3914, 0.2419, 0.3914, 0.2395, 0.3946, 0.2419, 0.3946, 0.25, 0.3914, 0.25, 0.3914, 0.2419, 0.3915, 0.2304, 0.3914, 0.2336, 0.3884, 0.2336, 0.3885, 0.2304, 0.3914, 0.2336, 0.3914, 0.2367, 0.3884, 0.2367, 0.3884, 0.2336, 0.3914, 0.2367, 0.3914, 0.2395, 0.3884, 0.2394, 0.3884, 0.2367, 0.3914, 0.2395, 0.3914, 0.2419, 0.3885, 0.2417, 0.3884, 0.2394, 0.3914, 0.2419, 0.3914, 0.25, 0.3886, 0.25, 0.3885, 0.2417, 0.3885, 0.2304, 0.3884, 0.2336, 0.3855, 0.2336, 0.3857, 0.2304, 0.3884, 0.2336, 0.3884, 0.2367, 0.3856, 0.2366, 0.3855, 0.2336, 0.3884, 0.2367, 0.3884, 0.2394, 0.3859, 0.2391, 0.3856, 0.2366, 0.3884, 0.2394, 0.3885, 0.2417, 0.3861, 0.2412, 0.3859, 0.2391, 0.3885, 0.2417, 0.3886, 0.25, 0.3863, 0.25, 0.3861, 0.2412, 0.3857, 0.2304, 0.3855, 0.2336, 0.3831, 0.2336, 0.3831, 0.2304, 0.3855, 0.2336, 0.3856, 0.2366, 0.3833, 0.2365, 0.3831, 0.2336, 0.3856, 0.2366, 0.3859, 0.2391, 0.3838, 0.2389, 0.3833, 0.2365, 0.3859, 0.2391, 0.3861, 0.2412, 0.3842, 0.2408, 0.3838, 0.2389, 0.3861, 0.2412, 0.3863, 0.25, 0.3845, 0.25, 0.3842, 0.2408, 0.3831, 0.2304, 0.3831, 0.2336, 0.375, 0.2336, 0.375, 0.2304, 0.3831, 0.2336, 0.3833, 0.2365, 0.375, 0.2364, 0.375, 0.2336, 0.3833, 0.2365, 0.3838, 0.2389, 0.375, 0.2387, 0.375, 0.2364, 0.3838, 0.2389, 0.3842, 0.2408, 0.375, 0.2405, 0.375, 0.2387, 0.3842, 0.2408, 0.3845, 0.25, 0.3833, 0.25, 0.375, 0.2405, 0.3946, 0.2696, 0.3915, 0.2696, 0.3914, 0.2664, 0.3946, 0.2665, 0.3915, 0.2696, 0.3885, 0.2696, 0.3883, 0.2664, 0.3914, 0.2664, 0.3885, 0.2696, 0.3857, 0.2696, 0.3855, 0.2664, 0.3883, 0.2664, 0.3857, 0.2696, 0.3831, 0.2696, 0.3831, 0.2664, 0.3855, 0.2664, 0.3831, 0.2696, 0.375, 0.2696, 0.375, 0.2664, 0.3831, 0.2664, 0.3946, 0.2665, 0.3914, 0.2664, 0.3914, 0.2634, 0.3946, 0.2635, 0.3914, 0.2664, 0.3883, 0.2664, 0.3883, 0.2634, 0.3914, 0.2634, 0.3883, 0.2664, 0.3855, 0.2664, 0.3856, 0.2634, 0.3883, 0.2634, 0.3855, 0.2664, 0.3831, 0.2664, 0.3833, 0.2635, 0.3856, 0.2634, 0.3831, 0.2664, 0.375, 0.2664, 0.375, 0.2636, 0.3833, 0.2635, 0.3946, 0.2635, 0.3914, 0.2634, 0.3914, 0.2605, 0.3946, 0.2607, 0.3914, 0.2634, 0.3883, 0.2634, 0.3884, 0.2606, 0.3914, 0.2605, 0.3883, 0.2634, 0.3856, 0.2634, 0.3859, 0.2609, 0.3884, 0.2606, 0.3856, 0.2634, 0.3833, 0.2635, 0.3838, 0.2611, 0.3859, 0.2609, 0.3833, 0.2635, 0.375, 0.2636, 0.375, 0.2613, 0.3838, 0.2611, 0.3946, 0.2607, 0.3914, 0.2605, 0.3914, 0.2581, 0.3946, 0.2581, 0.3914, 0.2605, 0.3884, 0.2606, 0.3885, 0.2583, 0.3914, 0.2581, 0.3884, 0.2606, 0.3859, 0.2609, 0.3861, 0.2588, 0.3885, 0.2583, 0.3859, 0.2609, 0.3838, 0.2611, 0.3842, 0.2592, 0.3861, 0.2588, 0.3838, 0.2611, 0.375, 0.2613, 0.375, 0.2595, 0.3842, 0.2592, 0.3946, 0.2581, 0.3914, 0.2581, 0.3914, 0.25, 0.3946, 0.25, 0.3914, 0.2581, 0.3885, 0.2583, 0.3886, 0.25, 0.3914, 0.25, 0.3885, 0.2583, 0.3861, 0.2588, 0.3863, 0.25, 0.3886, 0.25, 0.3861, 0.2588, 0.3842, 0.2592, 0.3845, 0.25, 0.3863, 0.25, 0.3842, 0.2592, 0.375, 0.2595, 0.375, 0.2583, 0.3845, 0.25, 0.1446, 0.5196, 0.1415, 0.5196, 0.1414, 0.5164, 0.1446, 0.5165, 0.1415, 0.5196, 0.1385, 0.5196, 0.1383, 0.5164, 0.1414, 0.5164, 0.1385, 0.5196, 0.1357, 0.5196, 0.1355, 0.5164, 0.1383, 0.5164, 0.1357, 0.5196, 0.1331, 0.5196, 0.1331, 0.5164, 0.1355, 0.5164, 0.1331, 0.5196, 0.125, 0.5196, 0.125, 0.5164, 0.1331, 0.5164, 0.1446, 0.5165, 0.1414, 0.5164, 0.1414, 0.5134, 0.1446, 0.5135, 0.1414, 0.5164, 0.1383, 0.5164, 0.1383, 0.5134, 0.1414, 0.5134, 0.1383, 0.5164, 0.1355, 0.5164, 0.1356, 0.5134, 0.1383, 0.5134, 0.1355, 0.5164, 0.1331, 0.5164, 0.1333, 0.5135, 0.1356, 0.5134, 0.1331, 0.5164, 0.125, 0.5164, 0.125, 0.5136, 0.1333, 0.5135, 0.1446, 0.5135, 0.1414, 0.5134, 0.1414, 0.5105, 0.1446, 0.5107, 0.1414, 0.5134, 0.1383, 0.5134, 0.1384, 0.5106, 0.1414, 0.5105, 0.1383, 0.5134, 0.1356, 0.5134, 0.1359, 0.5109, 0.1384, 0.5106, 0.1356, 0.5134, 0.1333, 0.5135, 0.1338, 0.5111, 0.1359, 0.5109, 0.1333, 0.5135, 0.125, 0.5136, 0.125, 0.5113, 0.1338, 0.5111, 0.1446, 0.5107, 0.1414, 0.5105, 0.1414, 0.5081, 0.1446, 0.5081, 0.1414, 0.5105, 0.1384, 0.5106, 0.1385, 0.5083, 0.1414, 0.5081, 0.1384, 0.5106, 0.1359, 0.5109, 0.1361, 0.5088, 0.1385, 0.5083, 0.1359, 0.5109, 0.1338, 0.5111, 0.1342, 0.5092, 0.1361, 0.5088, 0.1338, 0.5111, 0.125, 0.5113, 0.125, 0.5095, 0.1342, 0.5092, 0.1446, 0.5081, 0.1414, 0.5081, 0.1414, 0.5, 0.1446, 0.5, 0.1414, 0.5081, 0.1385, 0.5083, 0.1386, 0.5, 0.1414, 0.5, 0.1385, 0.5083, 0.1361, 0.5088, 0.1363, 0.5, 0.1386, 0.5, 0.1361, 0.5088, 0.1342, 0.5092, 0.1345, 0.5, 0.1363, 0.5, 0.1342, 0.5092, 0.125, 0.5095, 0.125, 0.5083, 0.1345, 0.5, 0.6054, 0.01955, 0.6054, 0.0165, 0.6086, 0.0164, 0.6085, 0.01955, 0.6054, 0.0165, 0.6054, 0.01351, 0.6086, 0.01334, 0.6086, 0.0164, 0.6054, 0.01351, 0.6054, 0.01068, 0.6086, 0.01054, 0.6086, 0.01334, 0.6054, 0.01068, 0.6054, 0.008061, 0.6086, 0.008066, 0.6086, 0.01054, 0.6054, 0.008061, 0.6054, 0.0, 0.6086, 0.0, 0.6086, 0.008066, 0.6085, 0.01955, 0.6086, 0.0164, 0.6116, 0.01638, 0.6115, 0.01955, 0.6086, 0.0164, 0.6086, 0.01334, 0.6116, 0.01332, 0.6116, 0.01638, 0.6086, 0.01334, 0.6086, 0.01054, 0.6116, 0.01063, 0.6116, 0.01332, 0.6086, 0.01054, 0.6086, 0.008066, 0.6115, 0.008336, 0.6116, 0.01063, 0.6086, 0.008066, 0.6086, 0.0, 0.6114, 0.0, 0.6115, 0.008336, 0.6115, 0.01955, 0.6116, 0.01638, 0.6145, 0.01639, 0.6143, 0.01955, 0.6116, 0.01638, 0.6116, 0.01332, 0.6144, 0.01342, 0.6145, 0.01639, 0.6116, 0.01332, 0.6116, 0.01063, 0.6141, 0.01087, 0.6144, 0.01342, 0.6116, 0.01063, 0.6115, 0.008336, 0.6139, 0.008773, 0.6141, 0.01087, 0.6115, 0.008336, 0.6114, 0.0, 0.6137, 0.0, 0.6139, 0.008773, 0.6143, 0.01955, 0.6145, 0.01639, 0.6169, 0.01642, 0.6169, 0.01955, 0.6145, 0.01639, 0.6144, 0.01342, 0.6167, 0.01353, 0.6169, 0.01642, 0.6144, 0.01342, 0.6141, 0.01087, 0.6162, 0.01112, 0.6167, 0.01353, 0.6141, 0.01087, 0.6139, 0.008773, 0.6158, 0.00921, 0.6162, 0.01112, 0.6139, 0.008773, 0.6137, 0.0, 0.6155, 0.0, 0.6158, 0.00921, 0.6169, 0.01955, 0.6169, 0.01642, 0.625, 0.01645, 0.625, 0.01955, 0.6169, 0.01642, 0.6167, 0.01353, 0.625, 0.0136, 0.625, 0.01645, 0.6167, 0.01353, 0.6162, 0.01112, 0.625, 0.01125, 0.625, 0.0136, 0.6162, 0.01112, 0.6158, 0.00921, 0.625, 0.009458, 0.625, 0.01125, 0.6158, 0.00921, 0.6155, 0.0, 0.6167, 0.0, 0.625, 0.009458, 0.6054, 0.9804, 0.6085, 0.9804, 0.6086, 0.9836, 0.6054, 0.9835, 0.6085, 0.9804, 0.6115, 0.9804, 0.6117, 0.9836, 0.6086, 0.9836, 0.6115, 0.9804, 0.6143, 0.9804, 0.6145, 0.9836, 0.6117, 0.9836, 0.6143, 0.9804, 0.6169, 0.9804, 0.6169, 0.9836, 0.6145, 0.9836, 0.6169, 0.9804, 0.625, 0.9804, 0.625, 0.9836, 0.6169, 0.9836, 0.6054, 0.9835, 0.6086, 0.9836, 0.6086, 0.9866, 0.6054, 0.9865, 0.6086, 0.9836, 0.6117, 0.9836, 0.6117, 0.9866, 0.6086, 0.9866, 0.6117, 0.9836, 0.6145, 0.9836, 0.6144, 0.9866, 0.6117, 0.9866, 0.6145, 0.9836, 0.6169, 0.9836, 0.6167, 0.9865, 0.6144, 0.9866, 0.6169, 0.9836, 0.625, 0.9836, 0.625, 0.9864, 0.6167, 0.9865, 0.6054, 0.9865, 0.6086, 0.9866, 0.6086, 0.9895, 0.6054, 0.9893, 0.6086, 0.9866, 0.6117, 0.9866, 0.6116, 0.9894, 0.6086, 0.9895, 0.6117, 0.9866, 0.6144, 0.9866, 0.6141, 0.9891, 0.6116, 0.9894, 0.6144, 0.9866, 0.6167, 0.9865, 0.6162, 0.9889, 0.6141, 0.9891, 0.6167, 0.9865, 0.625, 0.9864, 0.625, 0.9887, 0.6162, 0.9889, 0.6054, 0.9893, 0.6086, 0.9895, 0.6086, 0.9919, 0.6054, 0.9919, 0.6086, 0.9895, 0.6116, 0.9894, 0.6115, 0.9917, 0.6086, 0.9919, 0.6116, 0.9894, 0.6141, 0.9891, 0.6139, 0.9912, 0.6115, 0.9917, 0.6141, 0.9891, 0.6162, 0.9889, 0.6158, 0.9908, 0.6139, 0.9912, 0.6162, 0.9889, 0.625, 0.9887, 0.625, 0.9905, 0.6158, 0.9908, 0.6054, 0.9919, 0.6086, 0.9919, 0.6086, 1.0, 0.6054, 1.0, 0.6086, 0.9919, 0.6115, 0.9917, 0.6114, 1.0, 0.6086, 1.0, 0.6115, 0.9917, 0.6139, 0.9912, 0.6137, 1.0, 0.6114, 1.0, 0.6139, 0.9912, 0.6158, 0.9908, 0.6155, 1.0, 0.6137, 1.0, 0.6158, 0.9908, 0.625, 0.9905, 0.625, 0.9917, 0.6155, 1.0, 0.8554, 0.7304, 0.8585, 0.7304, 0.8586, 0.7336, 0.8554, 0.7335, 0.8585, 0.7304, 0.8615, 0.7304, 0.8617, 0.7336, 0.8586, 0.7336, 0.8615, 0.7304, 0.8643, 0.7304, 0.8645, 0.7336, 0.8617, 0.7336, 0.8643, 0.7304, 0.8669, 0.7304, 0.8669, 0.7336, 0.8645, 0.7336, 0.8669, 0.7304, 0.875, 0.7304, 0.875, 0.7336, 0.8669, 0.7336, 0.8554, 0.7335, 0.8586, 0.7336, 0.8586, 0.7366, 0.8554, 0.7365, 0.8586, 0.7336, 0.8617, 0.7336, 0.8617, 0.7366, 0.8586, 0.7366, 0.8617, 0.7336, 0.8645, 0.7336, 0.8644, 0.7366, 0.8617, 0.7366, 0.8645, 0.7336, 0.8669, 0.7336, 0.8667, 0.7365, 0.8644, 0.7366, 0.8669, 0.7336, 0.875, 0.7336, 0.875, 0.7364, 0.8667, 0.7365, 0.8554, 0.7365, 0.8586, 0.7366, 0.8586, 0.7395, 0.8554, 0.7393, 0.8586, 0.7366, 0.8617, 0.7366, 0.8616, 0.7394, 0.8586, 0.7395, 0.8617, 0.7366, 0.8644, 0.7366, 0.8641, 0.7391, 0.8616, 0.7394, 0.8644, 0.7366, 0.8667, 0.7365, 0.8662, 0.7389, 0.8641, 0.7391, 0.8667, 0.7365, 0.875, 0.7364, 0.875, 0.7387, 0.8662, 0.7389, 0.8554, 0.7393, 0.8586, 0.7395, 0.8586, 0.7419, 0.8554, 0.7419, 0.8586, 0.7395, 0.8616, 0.7394, 0.8615, 0.7417, 0.8586, 0.7419, 0.8616, 0.7394, 0.8641, 0.7391, 0.8639, 0.7412, 0.8615, 0.7417, 0.8641, 0.7391, 0.8662, 0.7389, 0.8658, 0.7408, 0.8639, 0.7412, 0.8662, 0.7389, 0.875, 0.7387, 0.875, 0.7405, 0.8658, 0.7408, 0.8554, 0.7419, 0.8586, 0.7419, 0.8586, 0.75, 0.8554, 0.75, 0.8586, 0.7419, 0.8615, 0.7417, 0.8614, 0.75, 0.8586, 0.75, 0.8615, 0.7417, 0.8639, 0.7412, 0.8637, 0.75, 0.8614, 0.75, 0.8639, 0.7412, 0.8658, 0.7408, 0.8655, 0.75, 0.8637, 0.75, 0.8658, 0.7408, 0.875, 0.7405, 0.875, 0.7417, 0.8655, 0.75, 0.1446, 0.7304, 0.1446, 0.7335, 0.1414, 0.7336, 0.1415, 0.7304, 0.1446, 0.7335, 0.1446, 0.7365, 0.1414, 0.7367, 0.1414, 0.7336, 0.1446, 0.7365, 0.1446, 0.7393, 0.1414, 0.7395, 0.1414, 0.7367, 0.1446, 0.7393, 0.1446, 0.7419, 0.1414, 0.7419, 0.1414, 0.7395, 0.1446, 0.7419, 0.1446, 0.75, 0.1414, 0.75, 0.1414, 0.7419, 0.1415, 0.7304, 0.1414, 0.7336, 0.1384, 0.7336, 0.1385, 0.7304, 0.1414, 0.7336, 0.1414, 0.7367, 0.1384, 0.7367, 0.1384, 0.7336, 0.1414, 0.7367, 0.1414, 0.7395, 0.1384, 0.7394, 0.1384, 0.7367, 0.1414, 0.7395, 0.1414, 0.7419, 0.1385, 0.7417, 0.1384, 0.7394, 0.1414, 0.7419, 0.1414, 0.75, 0.1386, 0.75, 0.1385, 0.7417, 0.1385, 0.7304, 0.1384, 0.7336, 0.1355, 0.7336, 0.1357, 0.7304, 0.1384, 0.7336, 0.1384, 0.7367, 0.1356, 0.7366, 0.1355, 0.7336, 0.1384, 0.7367, 0.1384, 0.7394, 0.1359, 0.7391, 0.1356, 0.7366, 0.1384, 0.7394, 0.1385, 0.7417, 0.1361, 0.7412, 0.1359, 0.7391, 0.1385, 0.7417, 0.1386, 0.75, 0.1363, 0.75, 0.1361, 0.7412, 0.1357, 0.7304, 0.1355, 0.7336, 0.1331, 0.7336, 0.1331, 0.7304, 0.1355, 0.7336, 0.1356, 0.7366, 0.1333, 0.7365, 0.1331, 0.7336, 0.1356, 0.7366, 0.1359, 0.7391, 0.1338, 0.7389, 0.1333, 0.7365, 0.1359, 0.7391, 0.1361, 0.7412, 0.1342, 0.7408, 0.1338, 0.7389, 0.1361, 0.7412, 0.1363, 0.75, 0.1345, 0.75, 0.1342, 0.7408, 0.1331, 0.7304, 0.1331, 0.7336, 0.125, 0.7336, 0.125, 0.7304, 0.1331, 0.7336, 0.1333, 0.7365, 0.125, 0.7364, 0.125, 0.7336, 0.1333, 0.7365, 0.1338, 0.7389, 0.125, 0.7387, 0.125, 0.7364, 0.1338, 0.7389, 0.1342, 0.7408, 0.125, 0.7405, 0.125, 0.7387, 0.1342, 0.7408, 0.1345, 0.75, 0.1333, 0.75, 0.125, 0.7405, 0.3946, 0.9804, 0.3946, 0.9835, 0.3914, 0.9836, 0.3915, 0.9804, 0.3946, 0.9835, 0.3946, 0.9865, 0.3914, 0.9867, 0.3914, 0.9836, 0.3946, 0.9865, 0.3946, 0.9893, 0.3914, 0.9895, 0.3914, 0.9867, 0.3946, 0.9893, 0.3946, 0.9919, 0.3914, 0.9919, 0.3914, 0.9895, 0.3946, 0.9919, 0.3946, 1.0, 0.3914, 1.0, 0.3914, 0.9919, 0.3915, 0.9804, 0.3914, 0.9836, 0.3884, 0.9836, 0.3885, 0.9804, 0.3914, 0.9836, 0.3914, 0.9867, 0.3884, 0.9867, 0.3884, 0.9836, 0.3914, 0.9867, 0.3914, 0.9895, 0.3884, 0.9894, 0.3884, 0.9867, 0.3914, 0.9895, 0.3914, 0.9919, 0.3885, 0.9917, 0.3884, 0.9894, 0.3914, 0.9919, 0.3914, 1.0, 0.3886, 1.0, 0.3885, 0.9917, 0.3885, 0.9804, 0.3884, 0.9836, 0.3855, 0.9836, 0.3857, 0.9804, 0.3884, 0.9836, 0.3884, 0.9867, 0.3856, 0.9866, 0.3855, 0.9836, 0.3884, 0.9867, 0.3884, 0.9894, 0.3859, 0.9891, 0.3856, 0.9866, 0.3884, 0.9894, 0.3885, 0.9917, 0.3861, 0.9912, 0.3859, 0.9891, 0.3885, 0.9917, 0.3886, 1.0, 0.3863, 1.0, 0.3861, 0.9912, 0.3857, 0.9804, 0.3855, 0.9836, 0.3831, 0.9836, 0.3831, 0.9804, 0.3855, 0.9836, 0.3856, 0.9866, 0.3833, 0.9865, 0.3831, 0.9836, 0.3856, 0.9866, 0.3859, 0.9891, 0.3838, 0.9889, 0.3833, 0.9865, 0.3859, 0.9891, 0.3861, 0.9912, 0.3842, 0.9908, 0.3838, 0.9889, 0.3861, 0.9912, 0.3863, 1.0, 0.3845, 1.0, 0.3842, 0.9908, 0.3831, 0.9804, 0.3831, 0.9836, 0.375, 0.9836, 0.375, 0.9804, 0.3831, 0.9836, 0.3833, 0.9865, 0.375, 0.9864, 0.375, 0.9836, 0.3833, 0.9865, 0.3838, 0.9889, 0.375, 0.9887, 0.375, 0.9864, 0.3838, 0.9889, 0.3842, 0.9908, 0.375, 0.9905, 0.375, 0.9887, 0.3842, 0.9908, 0.3845, 1.0, 0.3833, 1.0, 0.375, 0.9905, 0.3946, 0.01955, 0.3915, 0.01955, 0.3914, 0.01643, 0.3946, 0.0165, 0.3915, 0.01955, 0.3885, 0.01955, 0.3883, 0.01641, 0.3914, 0.01643, 0.3885, 0.01955, 0.3857, 0.01955, 0.3855, 0.01642, 0.3883, 0.01641, 0.3857, 0.01955, 0.3831, 0.01955, 0.3831, 0.01644, 0.3855, 0.01642, 0.3831, 0.01955, 0.375, 0.01955, 0.375, 0.01645, 0.3831, 0.01644, 0.3946, 0.0165, 0.3914, 0.01643, 0.3914, 0.01336, 0.3946, 0.01351, 0.3914, 0.01643, 0.3883, 0.01641, 0.3883, 0.01335, 0.3914, 0.01336, 0.3883, 0.01641, 0.3855, 0.01642, 0.3856, 0.01344, 0.3883, 0.01335, 0.3855, 0.01642, 0.3831, 0.01644, 0.3833, 0.01355, 0.3856, 0.01344, 0.3831, 0.01644, 0.375, 0.01645, 0.375, 0.0136, 0.3833, 0.01355, 0.3946, 0.01351, 0.3914, 0.01336, 0.3914, 0.01054, 0.3946, 0.01068, 0.3914, 0.01336, 0.3883, 0.01335, 0.3884, 0.01063, 0.3914, 0.01054, 0.3883, 0.01335, 0.3856, 0.01344, 0.3859, 0.01088, 0.3884, 0.01063, 0.3856, 0.01344, 0.3833, 0.01355, 0.3838, 0.01113, 0.3859, 0.01088, 0.3833, 0.01355, 0.375, 0.0136, 0.375, 0.01125, 0.3838, 0.01113, 0.3946, 0.01068, 0.3914, 0.01054, 0.3914, 0.008051, 0.3946, 0.008061, 0.3914, 0.01054, 0.3884, 0.01063, 0.3885, 0.008327, 0.3914, 0.008051, 0.3884, 0.01063, 0.3859, 0.01088, 0.3861, 0.008772, 0.3885, 0.008327, 0.3859, 0.01088, 0.3838, 0.01113, 0.3842, 0.009211, 0.3861, 0.008772, 0.3838, 0.01113, 0.375, 0.01125, 0.375, 0.009458, 0.3842, 0.009211, 0.3946, 0.008061, 0.3914, 0.008051, 0.3914, 0.0, 0.3946, 0.0, 0.3914, 0.008051, 0.3885, 0.008327, 0.3886, 0.0, 0.3914, 0.0, 0.3885, 0.008327, 0.3861, 0.008772, 0.3863, 0.0, 0.3886, 0.0, 0.3861, 0.008772, 0.3842, 0.009211, 0.3845, 0.0, 0.3863, 0.0, 0.3842, 0.009211, 0.375, 0.009458, 0.375, 0.008265, 0.3845, 0.0, 0.1446, 0.5196, 0.1446, 0.7304, 0.1415, 0.7304, 0.1415, 0.5196, 0.1415, 0.5196, 0.1415, 0.7304, 0.1385, 0.7304, 0.1385, 0.5196, 0.1385, 0.5196, 0.1385, 0.7304, 0.1357, 0.7304, 0.1357, 0.5196, 0.1357, 0.5196, 0.1357, 0.7304, 0.1331, 0.7304, 0.1331, 0.5196, 0.1331, 0.5196, 0.1331, 0.7304, 0.125, 0.7304, 0.125, 0.5196, 0.375, 0.2304, 0.375, 0.01955, 0.3831, 0.01955, 0.3831, 0.2304, 0.3831, 0.2304, 0.3831, 0.01955, 0.3857, 0.01955, 0.3857, 0.2304, 0.3857, 0.2304, 0.3857, 0.01955, 0.3885, 0.01955, 0.3885, 0.2304, 0.3885, 0.2304, 0.3885, 0.01955, 0.3915, 0.01955, 0.3915, 0.2304, 0.3915, 0.2304, 0.3915, 0.01955, 0.3946, 0.01955, 0.3946, 0.2304, 0.3554, 0.5196, 0.1446, 0.5196, 0.1446, 0.5165, 0.3554, 0.5165, 0.3554, 0.5165, 0.1446, 0.5165, 0.1446, 0.5135, 0.3554, 0.5135, 0.3554, 0.5135, 0.1446, 0.5135, 0.1446, 0.5107, 0.3554, 0.5107, 0.3554, 0.5107, 0.1446, 0.5107, 0.1446, 0.5081, 0.3554, 0.5081, 0.3554, 0.5081, 0.1446, 0.5081, 0.1446, 0.5, 0.3554, 0.5, 0.375, 0.4804, 0.375, 0.2696, 0.3831, 0.2696, 0.3831, 0.4804, 0.3831, 0.4804, 0.3831, 0.2696, 0.3857, 0.2696, 0.3857, 0.4804, 0.3857, 0.4804, 0.3857, 0.2696, 0.3885, 0.2696, 0.3885, 0.4804, 0.3885, 0.4804, 0.3885, 0.2696, 0.3915, 0.2696, 0.3915, 0.4804, 0.3915, 0.4804, 0.3915, 0.2696, 0.3946, 0.2696, 0.3946, 0.4804, 0.6054, 0.5196, 0.3946, 0.5196, 0.3946, 0.5165, 0.6054, 0.5165, 0.6054, 0.5165, 0.3946, 0.5165, 0.3946, 0.5135, 0.6054, 0.5135, 0.6054, 0.5135, 0.3946, 0.5135, 0.3946, 0.5107, 0.6054, 0.5107, 0.6054, 0.5107, 0.3946, 0.5107, 0.3946, 0.5081, 0.6054, 0.5081, 0.6054, 0.5081, 0.3946, 0.5081, 0.3946, 0.5, 0.6054, 0.5, 0.6054, 0.5, 0.3946, 0.5, 0.3946, 0.4919, 0.6054, 0.4919, 0.6054, 0.4919, 0.3946, 0.4919, 0.3946, 0.4893, 0.6054, 0.4893, 0.6054, 0.4893, 0.3946, 0.4893, 0.3946, 0.4865, 0.6054, 0.4865, 0.6054, 0.4865, 0.3946, 0.4865, 0.3946, 0.4835, 0.6054, 0.4835, 0.6054, 0.4835, 0.3946, 0.4835, 0.3946, 0.4804, 0.6054, 0.4804, 0.3946, 0.9804, 0.6054, 0.9804, 0.6054, 0.9835, 0.3946, 0.9835, 0.3946, 0.9835, 0.6054, 0.9835, 0.6054, 0.9865, 0.3946, 0.9865, 0.3946, 0.9865, 0.6054, 0.9865, 0.6054, 0.9893, 0.3946, 0.9893, 0.3946, 0.9893, 0.6054, 0.9893, 0.6054, 0.9919, 0.3946, 0.9919, 0.3946, 0.9919, 0.6054, 0.9919, 0.6054, 1.0, 0.3946, 1.0, 0.3946, 0.0, 0.6054, 0.0, 0.6054, 0.008061, 0.3946, 0.008061, 0.3946, 0.008061, 0.6054, 0.008061, 0.6054, 0.01068, 0.3946, 0.01068, 0.3946, 0.01068, 0.6054, 0.01068, 0.6054, 0.01351, 0.3946, 0.01351, 0.3946, 0.01351, 0.6054, 0.01351, 0.6054, 0.0165, 0.3946, 0.0165, 0.3946, 0.0165, 0.6054, 0.0165, 0.6054, 0.01955, 0.3946, 0.01955, 0.6054, 0.7696, 0.3946, 0.7696, 0.3946, 0.7665, 0.6054, 0.7665, 0.6054, 0.7665, 0.3946, 0.7665, 0.3946, 0.7635, 0.6054, 0.7635, 0.6054, 0.7635, 0.3946, 0.7635, 0.3946, 0.7607, 0.6054, 0.7607, 0.6054, 0.7607, 0.3946, 0.7607, 0.3946, 0.7581, 0.6054, 0.7581, 0.6054, 0.7581, 0.3946, 0.7581, 0.3946, 0.75, 0.6054, 0.75, 0.6054, 0.75, 0.3946, 0.75, 0.3946, 0.7419, 0.6054, 0.7419, 0.6054, 0.7419, 0.3946, 0.7419, 0.3946, 0.7393, 0.6054, 0.7393, 0.6054, 0.7393, 0.3946, 0.7393, 0.3946, 0.7365, 0.6054, 0.7365, 0.6054, 0.7365, 0.3946, 0.7365, 0.3946, 0.7335, 0.6054, 0.7335, 0.6054, 0.7335, 0.3946, 0.7335, 0.3946, 0.7304, 0.6054, 0.7304, 0.6054, 0.2696, 0.3946, 0.2696, 0.3946, 0.2665, 0.6054, 0.2665, 0.6054, 0.2665, 0.3946, 0.2665, 0.3946, 0.2635, 0.6054, 0.2635, 0.6054, 0.2635, 0.3946, 0.2635, 0.3946, 0.2607, 0.6054, 0.2607, 0.6054, 0.2607, 0.3946, 0.2607, 0.3946, 0.2581, 0.6054, 0.2581, 0.6054, 0.2581, 0.3946, 0.2581, 0.3946, 0.25, 0.6054, 0.25, 0.6054, 0.25, 0.3946, 0.25, 0.3946, 0.2419, 0.6054, 0.2419, 0.6054, 0.2419, 0.3946, 0.2419, 0.3946, 0.2393, 0.6054, 0.2393, 0.6054, 0.2393, 0.3946, 0.2393, 0.3946, 0.2365, 0.6054, 0.2365, 0.6054, 0.2365, 0.3946, 0.2365, 0.3946, 0.2335, 0.6054, 0.2335, 0.6054, 0.2335, 0.3946, 0.2335, 0.3946, 0.2304, 0.6054, 0.2304, 0.6446, 0.7304, 0.8554, 0.7304, 0.8554, 0.7335, 0.6446, 0.7335, 0.6446, 0.7335, 0.8554, 0.7335, 0.8554, 0.7365, 0.6446, 0.7365, 0.6446, 0.7365, 0.8554, 0.7365, 0.8554, 0.7393, 0.6446, 0.7393, 0.6446, 0.7393, 0.8554, 0.7393, 0.8554, 0.7419, 0.6446, 0.7419, 0.6446, 0.7419, 0.8554, 0.7419, 0.8554, 0.75, 0.6446, 0.75, 0.625, 0.7696, 0.625, 0.9804, 0.6169, 0.9804, 0.6169, 0.7696, 0.6169, 0.7696, 0.6169, 0.9804, 0.6143, 0.9804, 0.6143, 0.7696, 0.6143, 0.7696, 0.6143, 0.9804, 0.6115, 0.9804, 0.6115, 0.7696, 0.6115, 0.7696, 0.6115, 0.9804, 0.6085, 0.9804, 0.6085, 0.7696, 0.6085, 0.7696, 0.6085, 0.9804, 0.6054, 0.9804, 0.6054, 0.7696, 0.6446, 0.5196, 0.6446, 0.7304, 0.6415, 0.7304, 0.6415, 0.5196, 0.6415, 0.5196, 0.6415, 0.7304, 0.6385, 0.7304, 0.6385, 0.5196, 0.6385, 0.5196, 0.6385, 0.7304, 0.6357, 0.7304, 0.6357, 0.5196, 0.6357, 0.5196, 0.6357, 0.7304, 0.6331, 0.7304, 0.6331, 0.5196, 0.6331, 0.5196, 0.6331, 0.7304, 0.625, 0.7304, 0.625, 0.5196, 0.625, 0.5196, 0.625, 0.7304, 0.6169, 0.7304, 0.6169, 0.5196, 0.6169, 0.5196, 0.6169, 0.7304, 0.6143, 0.7304, 0.6143, 0.5196, 0.6143, 0.5196, 0.6143, 0.7304, 0.6115, 0.7304, 0.6115, 0.5196, 0.6115, 0.5196, 0.6115, 0.7304, 0.6085, 0.7304, 0.6085, 0.5196, 0.6085, 0.5196, 0.6085, 0.7304, 0.6054, 0.7304, 0.6054, 0.5196, 0.1446, 0.7304, 0.3554, 0.7304, 0.3554, 0.7335, 0.1446, 0.7335, 0.1446, 0.7335, 0.3554, 0.7335, 0.3554, 0.7365, 0.1446, 0.7365, 0.1446, 0.7365, 0.3554, 0.7365, 0.3554, 0.7393, 0.1446, 0.7393, 0.1446, 0.7393, 0.3554, 0.7393, 0.3554, 0.7419, 0.1446, 0.7419, 0.1446, 0.7419, 0.3554, 0.7419, 0.3554, 0.75, 0.1446, 0.75, 0.375, 0.9804, 0.375, 0.7696, 0.3831, 0.7696, 0.3831, 0.9804, 0.3831, 0.9804, 0.3831, 0.7696, 0.3857, 0.7696, 0.3857, 0.9804, 0.3857, 0.9804, 0.3857, 0.7696, 0.3885, 0.7696, 0.3885, 0.9804, 0.3885, 0.9804, 0.3885, 0.7696, 0.3915, 0.7696, 0.3915, 0.9804, 0.3915, 0.9804, 0.3915, 0.7696, 0.3946, 0.7696, 0.3946, 0.9804, 0.8554, 0.7304, 0.8554, 0.5196, 0.8585, 0.5196, 0.8585, 0.7304, 0.8585, 0.7304, 0.8585, 0.5196, 0.8615, 0.5196, 0.8615, 0.7304, 0.8615, 0.7304, 0.8615, 0.5196, 0.8643, 0.5196, 0.8643, 0.7304, 0.8643, 0.7304, 0.8643, 0.5196, 0.8669, 0.5196, 0.8669, 0.7304, 0.8669, 0.7304, 0.8669, 0.5196, 0.875, 0.5196, 0.875, 0.7304, 0.625, 0.01955, 0.625, 0.2304, 0.6169, 0.2304, 0.6169, 0.01955, 0.6169, 0.01955, 0.6169, 0.2304, 0.6143, 0.2304, 0.6143, 0.01955, 0.6143, 0.01955, 0.6143, 0.2304, 0.6115, 0.2304, 0.6115, 0.01955, 0.6115, 0.01955, 0.6115, 0.2304, 0.6085, 0.2304, 0.6085, 0.01955, 0.6085, 0.01955, 0.6085, 0.2304, 0.6054, 0.2304, 0.6054, 0.01955, 0.8554, 0.5196, 0.6446, 0.5196, 0.6446, 0.5165, 0.8554, 0.5165, 0.8554, 0.5165, 0.6446, 0.5165, 0.6446, 0.5135, 0.8554, 0.5135, 0.8554, 0.5135, 0.6446, 0.5135, 0.6446, 0.5107, 0.8554, 0.5107, 0.8554, 0.5107, 0.6446, 0.5107, 0.6446, 0.5081, 0.8554, 0.5081, 0.8554, 0.5081, 0.6446, 0.5081, 0.6446, 0.5, 0.8554, 0.5, 0.625, 0.2696, 0.625, 0.4804, 0.6169, 0.4804, 0.6169, 0.2696, 0.6169, 0.2696, 0.6169, 0.4804, 0.6143, 0.4804, 0.6143, 0.2696, 0.6143, 0.2696, 0.6143, 0.4804, 0.6115, 0.4804, 0.6115, 0.2696, 0.6115, 0.2696, 0.6115, 0.4804, 0.6085, 0.4804, 0.6085, 0.2696, 0.6085, 0.2696, 0.6085, 0.4804, 0.6054, 0.4804, 0.6054, 0.2696, 0.3554, 0.7304, 0.3554, 0.5196, 0.3585, 0.5196, 0.3585, 0.7304, 0.3585, 0.7304, 0.3585, 0.5196, 0.3615, 0.5196, 0.3615, 0.7304, 0.3615, 0.7304, 0.3615, 0.5196, 0.3643, 0.5196, 0.3643, 0.7304, 0.3643, 0.7304, 0.3643, 0.5196, 0.3669, 0.5196, 0.3669, 0.7304, 0.3669, 0.7304, 0.3669, 0.5196, 0.375, 0.5196, 0.375, 0.7304, 0.375, 0.7304, 0.375, 0.5196, 0.3831, 0.5196, 0.3831, 0.7304, 0.3831, 0.7304, 0.3831, 0.5196, 0.3857, 0.5196, 0.3857, 0.7304, 0.3857, 0.7304, 0.3857, 0.5196, 0.3885, 0.5196, 0.3885, 0.7304, 0.3885, 0.7304, 0.3885, 0.5196, 0.3915, 0.5196, 0.3915, 0.7304, 0.3915, 0.7304, 0.3915, 0.5196, 0.3946, 0.5196, 0.3946, 0.7304, 0.3946, 0.2696, 0.6054, 0.2696, 0.6054, 0.4804, 0.3946, 0.4804])
me_cube.materials.append(mat_material)
me_cube.use_mirror_vertex_groups = False
me_cube.update()

# ---- objects
ob_cube = bpy.data.objects.new('Cube', me_cube)

# ---- transforms, parenting, visibility, modifiers, constraints
ob_cube.location = (0.0, 0.0, 0.0)
ob_cube.lock_rotations_4d = False
ob_cube.empty_display_type = 'ARROWS'
ob_cube.lineart.crease_threshold = 0.0

# ---- collection membership
col_collection.objects.link(ob_cube)

# ---- scene / render settings (as saved in the file)
scene.frame_start = 1; scene.frame_end = 250; scene.frame_set(1)
scene.render.engine = 'BLENDER_EEVEE_NEXT'
scene.cycles.sampling_pattern = 'TABULATED_SOBOL'
scene.cycles.use_light_tree = False
scene.view_settings.view_transform = 'Filmic'
bpy.context.view_layer.update()

# ---- added for rendering (the .blend has no active camera and no usable light): camera, sun
cam_auto = bpy.data.cameras.new('AutoCamera')
cam_auto.lens = 50.0
cam_auto.sensor_width = 36.0
cam_auto.clip_end = 1000.0
ob_auto_camera = bpy.data.objects.new('AutoCamera', cam_auto)
scene.collection.objects.link(ob_auto_camera)
ob_auto_camera.location = (3.20507, -3.84609, 2.56406)
ob_auto_camera.rotation_euler = (1.09748, -7.21219e-08, 0.694738)
scene.camera = ob_auto_camera
light_auto_sun = bpy.data.lights.new('AutoSun', 'SUN')
light_auto_sun.energy = 3.0
light_auto_sun.angle = 0.0523599
ob_auto_sun = bpy.data.objects.new('AutoSun', light_auto_sun)
scene.collection.objects.link(ob_auto_sun)
ob_auto_sun.rotation_euler = (0.872665, 0.174533, 0.523599)
bpy.context.view_layer.update()
